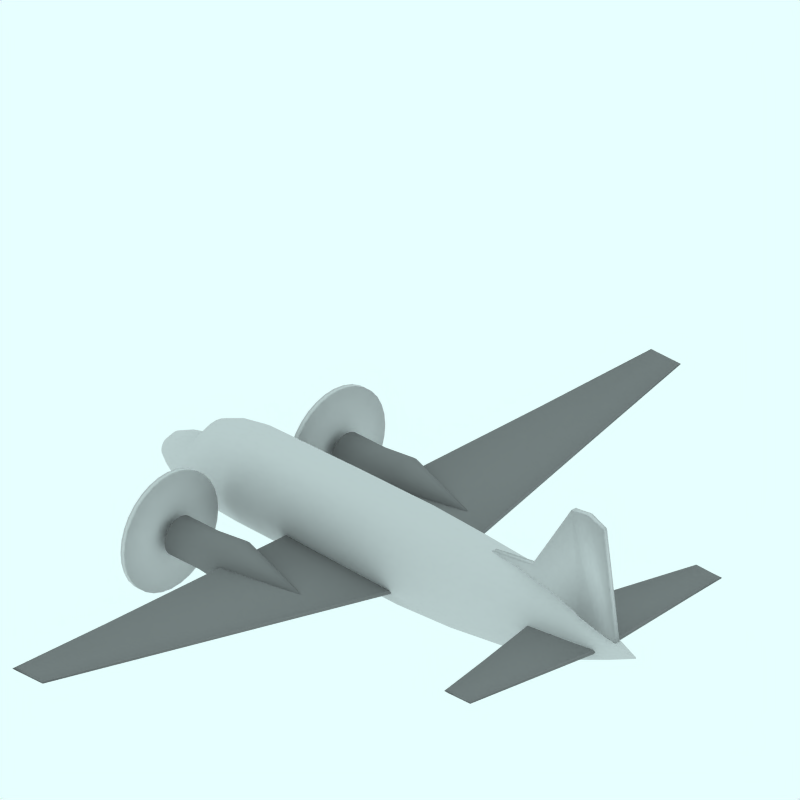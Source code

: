 # Source: Vickers_Viscount_VC1b_AirFerry.blend  (saved by Blender 2.49.2; exported with 4.5.12 LTS)
import bpy
from mathutils import Matrix  # noqa: F401  (used for matrix-valued properties, if any)

bpy.ops.wm.read_factory_settings(use_empty=True)
scene = bpy.context.scene
scene.name = 'Scene'

# ---- collections
col_collection_1 = bpy.data.collections.new('Collection 1'); scene.collection.children.link(col_collection_1)
col_collection_2 = bpy.data.collections.new('Collection 2'); scene.collection.children.link(col_collection_2)
col_collection_2.hide_render = True
col_collection_2.hide_viewport = True
col_collection_3 = bpy.data.collections.new('Collection 3'); scene.collection.children.link(col_collection_3)
col_collection_3.hide_render = True
col_collection_3.hide_viewport = True
col_collection_4 = bpy.data.collections.new('Collection 4'); scene.collection.children.link(col_collection_4)
col_collection_4.hide_render = True
col_collection_4.hide_viewport = True

# ---- materials (node trees are filled in below, after node groups)
mat_grigio = bpy.data.materials.new('Grigio')
mat_grigio.alpha_threshold = 0.0
mat_grigio.diffuse_color = (0.5, 0.5, 0.5, 1.0)
mat_grigio.roughness = 0.5
mat_grigio.line_color = (0.0, 0.0, 0.0, 1.0)
mat_texface = bpy.data.materials.new('TexFace')
mat_texface.alpha_threshold = 0.0
mat_texface.roughness = 0.5
mat_texface.line_color = (0.0, 0.0, 0.0, 1.0)
mat_transparent = bpy.data.materials.new('Transparent')
mat_transparent.alpha_threshold = 0.0
mat_transparent.preview_render_type = 'FLAT'
mat_transparent.roughness = 0.5

# ---- material node trees

# ---- world
world_world = bpy.data.worlds.new('World'); scene.world = world_world
world_world.color = (0.9059, 1.0, 1.0)
world_world.use_sun_shadow = False
world_world.sun_shadow_jitter_overblur = 0.0
world_world.cycles.sampling_method = 'MANUAL'
world_world.cycles.sample_map_resolution = 256

# ---- cameras
cam_camera_001 = bpy.data.cameras.new('Camera.001')
cam_camera_001.type = 'ORTHO'
cam_camera_001.passepartout_alpha = 0.2
cam_camera_001.clip_end = 100.0
cam_camera_001.lens = 35.0
cam_camera_001.ortho_scale = 12.0
cam_camera_001.display_size = 5.91
cam_camera_001.show_passepartout = False
cam_camera_001.show_safe_areas = True
cam_camera_001.dof.focus_distance = 0.0
cam_camera_001.dof.aperture_fstop = 128.0

# ---- lights
light_lamp = bpy.data.lights.new('Lamp', 'SUN')
light_lamp.transmission_factor = 0.0
light_lamp.angle = 1.571
light_lamp.energy = 0.028
light_lamp.shadow_buffer_clip_start = 0.5
light_lamp.shadow_soft_size = 1.0
light_lamp.shadow_cascade_max_distance = 1000.0
light_lamp.cycles.use_multiple_importance_sampling = False

# ---- meshes
me_cylinder_004 = bpy.data.meshes.new('Cylinder.004')
me_cylinder_004.from_pydata([(0.0802, 2.472, -3.166), (0.2033, 2.322, -3.166), (0.2948, 2.151, -3.166), (0.3511, 1.966, -3.166), (0.3702, 1.772, -3.166), (0.3511, 1.579, -3.166), (0.2948, 1.394, -3.166), (0.2033, 1.222, -3.166), (0.0802, 1.072, -3.166), (-0.06981, 0.9492, -3.166), (-0.241, 0.8578, -3.166), (-0.4267, 0.8014, -3.166), (-0.6198, 0.7824, -3.166), (-0.813, 0.8014, -3.166), (-0.9987, 0.8578, -3.166), (-1.17, 0.9493, -3.166), (-1.32, 1.072, -3.166), (-1.443, 1.222, -3.166), (-1.534, 1.394, -3.166), (-1.591, 1.579, -3.166), (-1.61, 1.772, -3.166), (-1.591, 1.966, -3.166), (-1.534, 2.151, -3.166), (-1.443, 2.322, -3.166), (-1.32, 2.472, -3.166), (-1.17, 2.596, -3.166), (-0.9987, 2.687, -3.166), (-0.813, 2.743, -3.166), (-0.6198, 2.762, -3.166), (-0.4267, 2.743, -3.166), (-0.241, 2.687, -3.166), (-0.06981, 2.596, -3.166), (0.08021, 2.472, -3.076), (0.2033, 2.322, -3.076), (0.2948, 2.151, -3.076), (0.3511, 1.966, -3.076), (0.3702, 1.772, -3.076), (0.3511, 1.579, -3.076), (0.2948, 1.394, -3.076), (0.2033, 1.222, -3.076), (0.0802, 1.072, -3.076), (-0.06981, 0.9492, -3.076), (-0.241, 0.8578, -3.076), (-0.4267, 0.8014, -3.076), (-0.6198, 0.7824, -3.076), (-0.813, 0.8014, -3.076), (-0.9987, 0.8578, -3.076), (-1.17, 0.9492, -3.076), (-1.32, 1.072, -3.076), (-1.443, 1.222, -3.076), (-1.534, 1.394, -3.076), (-1.591, 1.579, -3.076), (-1.61, 1.772, -3.076), (-1.591, 1.966, -3.076), (-1.534, 2.151, -3.076), (-1.443, 2.322, -3.076), (-1.32, 2.472, -3.076), (-1.17, 2.596, -3.076), (-0.9987, 2.687, -3.076), (-0.813, 2.743, -3.076), (-0.6198, 2.762, -3.076), (-0.4267, 2.743, -3.076), (-0.241, 2.687, -3.076), (-0.06982, 2.596, -3.076), (-0.6198, 1.772, -3.166), (-0.6198, 1.772, -3.076)], [], [(64, 0, 1), (65, 33, 32), (64, 1, 2), (65, 34, 33), (64, 2, 3), (65, 35, 34), (64, 3, 4), (65, 36, 35), (64, 4, 5), (65, 37, 36), (64, 5, 6), (65, 38, 37), (64, 6, 7), (65, 39, 38), (64, 7, 8), (65, 40, 39), (64, 8, 9), (65, 41, 40), (64, 9, 10), (65, 42, 41), (64, 10, 11), (65, 43, 42), (64, 11, 12), (65, 44, 43), (64, 12, 13), (65, 45, 44), (64, 13, 14), (65, 46, 45), (64, 14, 15), (65, 47, 46), (64, 15, 16), (65, 48, 47), (64, 16, 17), (65, 49, 48), (64, 17, 18), (65, 50, 49), (64, 18, 19), (65, 51, 50), (64, 19, 20), (65, 52, 51), (64, 20, 21), (65, 53, 52), (64, 21, 22), (65, 54, 53), (64, 22, 23), (65, 55, 54), (64, 23, 24), (65, 56, 55), (64, 24, 25), (65, 57, 56), (64, 25, 26), (65, 58, 57), (64, 26, 27), (65, 59, 58), (64, 27, 28), (65, 60, 59), (64, 28, 29), (65, 61, 60), (64, 29, 30), (65, 62, 61), (64, 30, 31), (65, 63, 62), (31, 0, 64), (65, 32, 63), (0, 32, 33, 1), (1, 33, 34, 2), (2, 34, 35, 3), (3, 35, 36, 4), (4, 36, 37, 5), (5, 37, 38, 6), (6, 38, 39, 7), (7, 39, 40, 8), (8, 40, 41, 9), (9, 41, 42, 10), (10, 42, 43, 11), (11, 43, 44, 12), (12, 44, 45, 13), (13, 45, 46, 14), (14, 46, 47, 15), (15, 47, 48, 16), (16, 48, 49, 17), (17, 49, 50, 18), (18, 50, 51, 19), (19, 51, 52, 20), (20, 52, 53, 21), (21, 53, 54, 22), (22, 54, 55, 23), (23, 55, 56, 24), (24, 56, 57, 25), (25, 57, 58, 26), (26, 58, 59, 27), (27, 59, 60, 28), (28, 60, 61, 29), (29, 61, 62, 30), (30, 62, 63, 31), (32, 0, 31, 63)])
me_cylinder_004.polygons.foreach_set('use_smooth', [True] * 96)
me_cylinder_004.use_remesh_preserve_volume = False
me_cylinder_004.use_remesh_preserve_attributes = False
me_cylinder_004.use_mirror_vertex_groups = False
me_cylinder_004.update()
me_cylinder_002 = bpy.data.meshes.new('Cylinder.002')
me_cylinder_002.from_pydata([(-0.5876, 1.803, -3.345), (-0.5816, 1.796, -3.345), (-0.5771, 1.787, -3.345), (-0.5744, 1.778, -3.345), (-0.5735, 1.769, -3.345), (-0.5744, 1.759, -3.345), (-0.5771, 1.75, -3.345), (-0.5816, 1.742, -3.345), (-0.5876, 1.734, -3.345), (-0.595, 1.728, -3.345), (-0.6033, 1.724, -3.345), (-0.6124, 1.721, -3.345), (-0.6218, 1.72, -3.345), (-0.6313, 1.721, -3.345), (-0.6404, 1.724, -3.345), (-0.6487, 1.728, -3.345), (-0.6561, 1.734, -3.345), (-0.6621, 1.742, -3.345), (-0.6665, 1.75, -3.345), (-0.6693, 1.759, -3.345), (-0.6702, 1.769, -3.345), (-0.6693, 1.778, -3.345), (-0.6665, 1.787, -3.345), (-0.6621, 1.796, -3.345), (-0.6561, 1.803, -3.345), (-0.6487, 1.809, -3.345), (-0.6404, 1.813, -3.345), (-0.6313, 1.816, -3.345), (-0.6218, 1.817, -3.345), (-0.6124, 1.816, -3.345), (-0.6033, 1.813, -3.345), (-0.595, 1.809, -3.345), (-0.6059, 1.785, -0.3161), (-0.6031, 1.781, -0.3161), (-0.601, 1.777, -0.3161), (-0.5997, 1.773, -0.3161), (-0.5993, 1.769, -0.3161), (-0.5997, 1.764, -0.3161), (-0.601, 1.76, -0.3161), (-0.6031, 1.756, -0.3161), (-0.6059, 1.753, -0.3161), (-0.6093, 1.75, -0.3161), (-0.6132, 1.748, -0.3161), (-0.6174, 1.746, -0.3161), (-0.6218, 1.746, -0.3161), (-0.6262, 1.746, -0.3161), (-0.6305, 1.748, -0.3161), (-0.6344, 1.75, -0.3161), (-0.6378, 1.753, -0.3161), (-0.6406, 1.756, -0.3161), (-0.6427, 1.76, -0.3161), (-0.644, 1.764, -0.3161), (-0.6444, 1.769, -0.3161), (-0.644, 1.773, -0.3161), (-0.6427, 1.777, -0.3161), (-0.6406, 1.781, -0.3161), (-0.6378, 1.785, -0.3161), (-0.6344, 1.787, -0.3161), (-0.6305, 1.789, -0.3161), (-0.6262, 1.791, -0.3161), (-0.6218, 1.791, -0.3161), (-0.6174, 1.791, -0.3161), (-0.6132, 1.789, -0.3161), (-0.6093, 1.787, -0.3161), (-0.6218, 1.769, -3.401), (-0.6218, 1.769, -0.3161), (-0.3536, 1.948, -2.268), (-0.3938, 1.997, -2.268), (-0.3238, 1.892, -2.268), (-0.3055, 1.832, -2.268), (-0.2993, 1.769, -2.268), (-0.3055, 1.706, -2.268), (-0.3238, 1.645, -2.268), (-0.3536, 1.589, -2.268), (-0.3938, 1.541, -2.268), (-0.4426, 1.5, -2.268), (-0.4984, 1.471, -2.268), (-0.5589, 1.452, -2.268), (-0.6218, 1.446, -2.268), (-0.6848, 1.452, -2.268), (-0.7453, 1.471, -2.268), (-0.801, 1.5, -2.268), (-0.8499, 1.541, -2.268), (-0.89, 1.589, -2.268), (-0.9198, 1.645, -2.268), (-0.9382, 1.706, -2.268), (-0.9444, 1.769, -2.268), (-0.9382, 1.832, -2.268), (-0.9198, 1.892, -2.268), (-0.89, 1.948, -2.268), (-0.8499, 1.997, -2.268), (-0.801, 2.037, -2.268), (-0.7453, 2.067, -2.268), (-0.6848, 2.085, -2.268), (-0.6218, 2.091, -2.268), (-0.5589, 2.085, -2.268), (-0.4984, 2.067, -2.268), (-0.4426, 2.037, -2.268), (-0.3089, 1.978, -1.688), (-0.3557, 2.035, -1.688), (-0.2742, 1.913, -1.688), (-0.2528, 1.842, -1.688), (-0.2455, 1.769, -1.688), (-0.2528, 1.695, -1.688), (-0.2742, 1.625, -1.688), (-0.3089, 1.56, -1.688), (-0.3557, 1.503, -1.688), (-0.4128, 1.456, -1.688), (-0.4778, 1.421, -1.688), (-0.5484, 1.4, -1.688), (-0.6218, 1.392, -1.688), (-0.6953, 1.4, -1.688), (-0.7659, 1.421, -1.688), (-0.8309, 1.456, -1.688), (-0.8879, 1.503, -1.688), (-0.9347, 1.56, -1.688), (-0.9695, 1.625, -1.688), (-0.9909, 1.695, -1.688), (-0.9982, 1.769, -1.688), (-0.9909, 1.842, -1.688), (-0.9695, 1.913, -1.688), (-0.9347, 1.978, -1.688), (-0.8879, 2.035, -1.688), (-0.8309, 2.082, -1.688), (-0.7659, 2.116, -1.688), (-0.6953, 2.138, -1.688), (-0.6218, 2.145, -1.688), (-0.5484, 2.138, -1.688), (-0.4778, 2.116, -1.688), (-0.4128, 2.082, -1.688), (-0.3536, 1.948, -2.905), (-0.3938, 1.997, -2.905), (-0.3238, 1.892, -2.905), (-0.3055, 1.832, -2.905), (-0.2993, 1.769, -2.905), (-0.3055, 1.706, -2.905), (-0.3238, 1.645, -2.905), (-0.3536, 1.589, -2.905), (-0.3938, 1.541, -2.905), (-0.4426, 1.5, -2.905), (-0.4984, 1.471, -2.905), (-0.5589, 1.452, -2.905), (-0.6218, 1.446, -2.905), (-0.6848, 1.452, -2.905), (-0.7453, 1.471, -2.905), (-0.801, 1.5, -2.905), (-0.8499, 1.541, -2.905), (-0.89, 1.589, -2.905), (-0.9198, 1.645, -2.905), (-0.9382, 1.706, -2.905), (-0.9444, 1.769, -2.905), (-0.9382, 1.832, -2.905), (-0.9198, 1.892, -2.905), (-0.89, 1.948, -2.905), (-0.8499, 1.997, -2.905), (-0.801, 2.037, -2.905), (-0.7453, 2.067, -2.905), (-0.6848, 2.085, -2.905), (-0.6218, 2.091, -2.905), (-0.5589, 2.085, -2.905), (-0.4984, 2.067, -2.905), (-0.4426, 2.037, -2.905), (-0.5414, 1.822, -3.051), (-0.5534, 1.837, -3.051), (-0.5324, 1.806, -3.051), (-0.5269, 1.788, -3.051), (-0.5251, 1.769, -3.051), (-0.5269, 1.75, -3.051), (-0.5324, 1.732, -3.051), (-0.5414, 1.715, -3.051), (-0.5534, 1.7, -3.051), (-0.5681, 1.688, -3.051), (-0.5848, 1.679, -3.051), (-0.603, 1.674, -3.051), (-0.6218, 1.672, -3.051), (-0.6407, 1.674, -3.051), (-0.6589, 1.679, -3.051), (-0.6756, 1.688, -3.051), (-0.6903, 1.7, -3.051), (-0.7023, 1.715, -3.051), (-0.7112, 1.732, -3.051), (-0.7167, 1.75, -3.051), (-0.7186, 1.769, -3.051), (-0.7167, 1.788, -3.051), (-0.7112, 1.806, -3.051), (-0.7023, 1.822, -3.051), (-0.6903, 1.837, -3.051), (-0.6756, 1.849, -3.051), (-0.6589, 1.858, -3.051), (-0.6407, 1.864, -3.051), (-0.6218, 1.865, -3.051), (-0.603, 1.864, -3.051), (-0.5848, 1.858, -3.051), (-0.5681, 1.849, -3.051)], [], [(64, 0, 1), (65, 33, 32), (64, 1, 2), (65, 34, 33), (64, 2, 3), (65, 35, 34), (64, 3, 4), (65, 36, 35), (64, 4, 5), (65, 37, 36), (64, 5, 6), (65, 38, 37), (64, 6, 7), (65, 39, 38), (64, 7, 8), (65, 40, 39), (64, 8, 9), (65, 41, 40), (64, 9, 10), (65, 42, 41), (64, 10, 11), (65, 43, 42), (64, 11, 12), (65, 44, 43), (64, 12, 13), (65, 45, 44), (64, 13, 14), (65, 46, 45), (64, 14, 15), (65, 47, 46), (64, 15, 16), (65, 48, 47), (64, 16, 17), (65, 49, 48), (64, 17, 18), (65, 50, 49), (64, 18, 19), (65, 51, 50), (64, 19, 20), (65, 52, 51), (64, 20, 21), (65, 53, 52), (64, 21, 22), (65, 54, 53), (64, 22, 23), (65, 55, 54), (64, 23, 24), (65, 56, 55), (64, 24, 25), (65, 57, 56), (64, 25, 26), (65, 58, 57), (64, 26, 27), (65, 59, 58), (64, 27, 28), (65, 60, 59), (64, 28, 29), (65, 61, 60), (64, 29, 30), (65, 62, 61), (64, 30, 31), (65, 63, 62), (31, 0, 64), (65, 32, 63), (67, 99, 98, 66), (99, 32, 33, 98), (66, 98, 100, 68), (98, 33, 34, 100), (68, 100, 101, 69), (100, 34, 35, 101), (69, 101, 102, 70), (101, 35, 36, 102), (70, 102, 103, 71), (102, 36, 37, 103), (71, 103, 104, 72), (103, 37, 38, 104), (72, 104, 105, 73), (104, 38, 39, 105), (73, 105, 106, 74), (105, 39, 40, 106), (74, 106, 107, 75), (106, 40, 41, 107), (75, 107, 108, 76), (107, 41, 42, 108), (76, 108, 109, 77), (108, 42, 43, 109), (77, 109, 110, 78), (109, 43, 44, 110), (78, 110, 111, 79), (110, 44, 45, 111), (79, 111, 112, 80), (111, 45, 46, 112), (80, 112, 113, 81), (112, 46, 47, 113), (81, 113, 114, 82), (113, 47, 48, 114), (82, 114, 115, 83), (114, 48, 49, 115), (83, 115, 116, 84), (115, 49, 50, 116), (84, 116, 117, 85), (116, 50, 51, 117), (85, 117, 118, 86), (117, 51, 52, 118), (86, 118, 119, 87), (118, 52, 53, 119), (87, 119, 120, 88), (119, 53, 54, 120), (88, 120, 121, 89), (120, 54, 55, 121), (89, 121, 122, 90), (121, 55, 56, 122), (90, 122, 123, 91), (122, 56, 57, 123), (91, 123, 124, 92), (123, 57, 58, 124), (92, 124, 125, 93), (124, 58, 59, 125), (93, 125, 126, 94), (125, 59, 60, 126), (94, 126, 127, 95), (126, 60, 61, 127), (95, 127, 128, 96), (127, 61, 62, 128), (96, 128, 129, 97), (128, 62, 63, 129), (32, 99, 129, 63), (99, 67, 97, 129), (131, 67, 66, 130), (130, 66, 68, 132), (132, 68, 69, 133), (133, 69, 70, 134), (134, 70, 71, 135), (135, 71, 72, 136), (136, 72, 73, 137), (137, 73, 74, 138), (138, 74, 75, 139), (139, 75, 76, 140), (140, 76, 77, 141), (141, 77, 78, 142), (142, 78, 79, 143), (143, 79, 80, 144), (144, 80, 81, 145), (145, 81, 82, 146), (146, 82, 83, 147), (147, 83, 84, 148), (148, 84, 85, 149), (149, 85, 86, 150), (150, 86, 87, 151), (151, 87, 88, 152), (152, 88, 89, 153), (153, 89, 90, 154), (154, 90, 91, 155), (155, 91, 92, 156), (156, 92, 93, 157), (157, 93, 94, 158), (158, 94, 95, 159), (159, 95, 96, 160), (160, 96, 97, 161), (67, 131, 161, 97), (0, 163, 162, 1), (163, 131, 130, 162), (1, 162, 164, 2), (162, 130, 132, 164), (2, 164, 165, 3), (164, 132, 133, 165), (3, 165, 166, 4), (165, 133, 134, 166), (4, 166, 167, 5), (166, 134, 135, 167), (5, 167, 168, 6), (167, 135, 136, 168), (6, 168, 169, 7), (168, 136, 137, 169), (7, 169, 170, 8), (169, 137, 138, 170), (8, 170, 171, 9), (170, 138, 139, 171), (9, 171, 172, 10), (171, 139, 140, 172), (10, 172, 173, 11), (172, 140, 141, 173), (11, 173, 174, 12), (173, 141, 142, 174), (12, 174, 175, 13), (174, 142, 143, 175), (13, 175, 176, 14), (175, 143, 144, 176), (14, 176, 177, 15), (176, 144, 145, 177), (15, 177, 178, 16), (177, 145, 146, 178), (16, 178, 179, 17), (178, 146, 147, 179), (17, 179, 180, 18), (179, 147, 148, 180), (18, 180, 181, 19), (180, 148, 149, 181), (19, 181, 182, 20), (181, 149, 150, 182), (20, 182, 183, 21), (182, 150, 151, 183), (21, 183, 184, 22), (183, 151, 152, 184), (22, 184, 185, 23), (184, 152, 153, 185), (23, 185, 186, 24), (185, 153, 154, 186), (24, 186, 187, 25), (186, 154, 155, 187), (25, 187, 188, 26), (187, 155, 156, 188), (26, 188, 189, 27), (188, 156, 157, 189), (27, 189, 190, 28), (189, 157, 158, 190), (28, 190, 191, 29), (190, 158, 159, 191), (29, 191, 192, 30), (191, 159, 160, 192), (30, 192, 193, 31), (192, 160, 161, 193), (131, 163, 193, 161), (163, 0, 31, 193)])
me_cylinder_002.polygons.foreach_set('use_smooth', [True] * 224)
me_cylinder_002.materials.append(mat_grigio)
me_cylinder_002.use_remesh_preserve_volume = False
me_cylinder_002.use_remesh_preserve_attributes = False
me_cylinder_002.use_mirror_vertex_groups = False
me_cylinder_002.update()
me_cube_002 = bpy.data.meshes.new('Cube.002')
me_cube_002.from_pydata([(4.13, 2.635, 0.934), (3.651, 2.635, 0.924), (4.13, 2.635, 0.9838), (3.651, 2.635, 0.9938), (4.335, 0.06611, 0.8808), (3.104, 0.06611, 0.8526), (4.335, 0.06611, 0.9594), (3.104, 0.06611, 1.033), (4.161, 2.67, 0.9589), (3.611, 2.67, 0.9589), (4.366, 0.06611, 0.9266), (3.064, 0.06611, 0.9655)], [], [(0, 4, 5, 1), (3, 7, 6, 2), (2, 8, 9, 3), (8, 0, 1, 9), (0, 8, 10, 4), (8, 2, 6, 10), (3, 9, 11, 7), (9, 1, 5, 11)])
me_cube_002.polygons.foreach_set('use_smooth', [True] * 8)
me_cube_002.materials.append(mat_grigio)
me_cube_002.use_remesh_preserve_volume = False
me_cube_002.use_remesh_preserve_attributes = False
me_cube_002.use_mirror_vertex_groups = False
me_cube_002.update()
me_cube_001 = bpy.data.meshes.new('Cube.001')
me_cube_001.from_pydata([(4.623, 0.0455, 1.048), (1.447, 0.04681, 1.484), (4.354, 0.0345, 2.971), (1.447, 0.04681, 1.58), (4.623, -2.98e-08, 1.048), (1.42, 2.682e-07, 1.484), (4.354, -5.662e-07, 2.971), (1.42, 1.788e-07, 1.58), (3.972, 0.1273, 1.094), (3.682, 0.04731, 3.046), (3.967, 3.129e-08, 1.094), (3.676, -4.135e-07, 3.046), (2.943, 0.1273, 1.219), (2.852, 0.06118, 1.764), (2.93, 1.166e-07, 1.219), (2.839, -2.003e-07, 1.764), (4.304, 0.09211, 1.07), (4.025, 0.04731, 3.091), (4.302, 1.341e-10, 1.07), (4.022, -4.914e-07, 3.091)], [], [(4, 0, 2, 6), (7, 3, 1, 5), (8, 12, 13, 9), (12, 1, 3, 13), (10, 14, 12, 8), (14, 5, 1, 12), (7, 15, 13, 3), (15, 11, 9, 13), (0, 16, 17, 2), (16, 8, 9, 17), (8, 16, 18, 10), (16, 0, 4, 18), (11, 19, 17, 9), (19, 6, 2, 17)])
me_cube_001.polygons.foreach_set('use_smooth', [True] * 14)
_uv = me_cube_001.uv_layers.new(name='UVTex')
_uv.uv.foreach_set('vector', [1.0, 0.0, 1.0, 0.0, 0.9159, 0.9412, 0.9159, 0.9412, 0.0, 0.2605, 0.008256, 0.2605, 0.008256, 0.2135, 7.443e-08, 0.2135, 0.7967, 0.02268, 0.4754, 0.08374, 0.4469, 0.3506, 0.706, 0.978, 0.4754, 0.08374, 0.008256, 0.2135, 0.008256, 0.2605, 0.4469, 0.3506, 0.795, 0.02268, 0.4713, 0.08374, 0.4754, 0.08374, 0.7967, 0.02268, 0.4713, 0.08374, 7.443e-08, 0.2135, 0.008256, 0.2135, 0.4754, 0.08374, 0.0, 0.2605, 0.4429, 0.3506, 0.4469, 0.3506, 0.008256, 0.2605, 0.4429, 0.3506, 0.7043, 0.978, 0.706, 0.978, 0.4469, 0.3506, 1.0, 0.0, 0.9004, 0.01111, 0.8131, 1.0, 0.9159, 0.9412, 0.9004, 0.01111, 0.7967, 0.02268, 0.706, 0.978, 0.8131, 1.0, 0.7967, 0.02268, 0.9004, 0.01111, 0.8996, 0.01111, 0.795, 0.02268, 0.9004, 0.01111, 1.0, 0.0, 1.0, 0.0, 0.8996, 0.01111, 0.7043, 0.978, 0.8122, 1.0, 0.8131, 1.0, 0.706, 0.978, 0.8122, 1.0, 0.9159, 0.9412, 0.9159, 0.9412, 0.8131, 1.0])
me_cube_001.materials.append(mat_texface)
me_cube_001.use_remesh_preserve_volume = False
me_cube_001.use_remesh_preserve_attributes = False
me_cube_001.use_mirror_vertex_groups = False
me_cube_001.update()
me_cube = bpy.data.meshes.new('Cube')
me_cube.from_pydata([(-0.8372, 6.733, 0.9276), (-1.378, 6.733, 0.9201), (-0.8372, 6.733, 0.9762), (-1.378, 6.733, 0.9914), (0.4651, 0.3345, 0.4685), (-1.805, 0.3345, 0.4048), (0.4651, 0.3345, 0.534), (-1.805, 0.3345, 0.602), (-0.8172, 6.774, 0.9557), (-1.447, 6.774, 0.9557), (0.4851, 0.3345, 0.5034), (-1.875, 0.3345, 0.5034)], [], [(0, 4, 5, 1), (3, 7, 6, 2), (2, 8, 9, 3), (8, 0, 1, 9), (6, 10, 8, 2), (0, 8, 10, 4), (3, 9, 11, 7), (9, 1, 5, 11)])
me_cube.polygons.foreach_set('use_smooth', [True] * 8)
me_cube.materials.append(mat_grigio)
me_cube.use_remesh_preserve_volume = False
me_cube.use_remesh_preserve_attributes = False
me_cube.use_mirror_vertex_groups = False
me_cube.update()
me_cylinder = bpy.data.meshes.new('Cylinder')
me_cylinder.from_pydata([(-0.5488, 0.04826, -4.978), (-0.5387, 0.03792, -4.978), (-0.5312, 0.02612, -4.978), (-0.5266, 0.01332, -4.978), (-0.5251, 2.028e-07, -4.978), (-0.5266, -0.01331, -4.978), (-0.5312, -0.02612, -4.978), (-0.5387, -0.03792, -4.978), (-0.5488, -0.04826, -4.978), (-0.561, -0.05675, -4.978), (-0.575, -0.06305, -4.978), (-0.5902, -0.06694, -4.978), (-0.606, -0.06825, -4.978), (-0.6218, -0.06694, -4.978), (-0.637, -0.06305, -4.978), (-0.651, -0.05675, -4.978), (-0.6632, -0.04826, -4.978), (-0.6733, -0.03792, -4.978), (-0.6808, -0.02612, -4.978), (-0.6854, -0.01331, -4.978), (-0.6869, 2.635e-07, -4.978), (-0.6854, 0.01332, -4.978), (-0.6808, 0.02612, -4.978), (-0.6733, 0.03792, -4.978), (-0.6632, 0.04826, -4.978), (-0.651, 0.05675, -4.978), (-0.637, 0.06306, -4.978), (-0.6218, 0.06694, -4.978), (-0.606, 0.06825, -4.978), (-0.5902, 0.06694, -4.978), (-0.575, 0.06305, -4.978), (-0.561, 0.05675, -4.978), (-0.9906, 0.009651, 4.986), (-0.9885, 0.007583, 4.986), (-0.9869, 0.005223, 4.986), (-0.986, 0.002662, 4.986), (-0.9857, -9.995e-07, 4.986), (-0.986, -0.002664, 4.986), (-0.9869, -0.005225, 4.986), (-0.9885, -0.007585, 4.986), (-0.9906, -0.009653, 4.986), (-0.9931, -0.01135, 4.986), (-0.996, -0.01261, 4.986), (-0.9991, -0.01339, 4.986), (-1.002, -0.01365, 4.986), (-1.006, -0.01339, 4.986), (-1.009, -0.01261, 4.986), (-1.012, -0.01135, 4.986), (-1.014, -0.009653, 4.986), (-1.016, -0.007585, 4.986), (-1.018, -0.005225, 4.986), (-1.019, -0.002664, 4.986), (-1.019, -1.025e-06, 4.986), (-1.019, 0.002662, 4.986), (-1.018, 0.005223, 4.986), (-1.016, 0.007583, 4.986), (-1.014, 0.009651, 4.986), (-1.012, 0.01135, 4.986), (-1.009, 0.01261, 4.986), (-1.006, 0.01339, 4.986), (-1.002, 0.01365, 4.986), (-0.9991, 0.01339, 4.986), (-0.996, 0.01261, 4.986), (-0.9931, 0.01135, 4.986), (-0.606, 1.634e-08, -4.993), (-1.002, 1.634e-08, 5.006), (-0.1924, 0.3792, -1.273), (-0.2964, 0.4826, -1.273), (-0.1151, 0.2612, -1.273), (-0.06756, 0.1331, -1.273), (-0.0515, -5.973e-07, -1.273), (-0.06756, -0.1331, -1.273), (-0.1151, -0.2612, -1.273), (-0.1924, -0.3792, -1.273), (-0.2964, -0.4826, -1.273), (-0.4231, -0.5675, -1.273), (-0.5677, -0.6305, -1.273), (-0.7245, -0.6694, -1.273), (-0.8877, -0.6825, -1.273), (-1.051, -0.6694, -1.273), (-1.208, -0.6305, -1.273), (-1.352, -0.5675, -1.273), (-1.479, -0.4826, -1.273), (-1.583, -0.3792, -1.273), (-1.66, -0.2612, -1.273), (-1.708, -0.1331, -1.273), (-1.724, -7.781e-07, -1.273), (-1.708, 0.1331, -1.273), (-1.66, 0.2612, -1.273), (-1.583, 0.3792, -1.273), (-1.479, 0.4826, -1.273), (-1.352, 0.5675, -1.273), (-1.208, 0.6305, -1.273), (-1.051, 0.6694, -1.273), (-0.8877, 0.6825, -1.273), (-0.7245, 0.6694, -1.273), (-0.5677, 0.6305, -1.273), (-0.4231, 0.5675, -1.273), (-0.2063, 0.3604, -3.116), (-0.3082, 0.4588, -3.116), (-0.1306, 0.2483, -3.116), (-0.08397, 0.1266, -3.116), (-0.06822, -4.287e-07, -3.116), (-0.08397, -0.1266, -3.116), (-0.1306, -0.2483, -3.116), (-0.2063, -0.3604, -3.116), (-0.3082, -0.4588, -3.116), (-0.4324, -0.5394, -3.116), (-0.5741, -0.5994, -3.116), (-0.7278, -0.6363, -3.116), (-0.8877, -0.6488, -3.116), (-1.048, -0.6363, -3.116), (-1.201, -0.5994, -3.116), (-1.343, -0.5394, -3.116), (-1.467, -0.4588, -3.116), (-1.569, -0.3604, -3.116), (-1.645, -0.2483, -3.116), (-1.691, -0.1266, -3.116), (-1.707, -4.319e-07, -3.116), (-1.691, 0.1266, -3.116), (-1.645, 0.2483, -3.116), (-1.569, 0.3604, -3.116), (-1.467, 0.4588, -3.116), (-1.343, 0.5394, -3.116), (-1.201, 0.5994, -3.116), (-1.048, 0.6363, -3.116), (-0.8877, 0.6488, -3.116), (-0.7278, 0.6363, -3.116), (-0.5741, 0.5994, -3.116), (-0.4324, 0.5394, -3.116), (-0.2177, 0.3566, 1.424), (-0.3178, 0.4539, 1.424), (-0.1432, 0.2456, 1.424), (-0.09742, 0.1252, 1.424), (-0.08195, -9.339e-07, 1.424), (-0.09742, -0.1252, 1.424), (-0.1432, -0.2456, 1.424), (-0.2177, -0.3566, 1.424), (-0.3178, -0.4539, 1.424), (-0.4398, -0.5337, 1.424), (-0.579, -0.593, 1.424), (-0.7301, -0.6296, 1.424), (-0.8872, -0.6419, 1.424), (-1.044, -0.6296, 1.424), (-1.195, -0.593, 1.424), (-1.335, -0.5337, 1.424), (-1.457, -0.4539, 1.424), (-1.557, -0.3566, 1.424), (-1.631, -0.2456, 1.424), (-1.677, -0.1252, 1.424), (-1.692, -1.508e-06, 1.424), (-1.677, 0.1252, 1.424), (-1.631, 0.2456, 1.424), (-1.557, 0.3566, 1.424), (-1.457, 0.4539, 1.424), (-1.335, 0.5337, 1.424), (-1.195, 0.593, 1.424), (-1.044, 0.6296, 1.424), (-0.8872, 0.6419, 1.424), (-0.7301, 0.6296, 1.424), (-0.579, 0.593, 1.424), (-0.4398, 0.5337, 1.424), (-0.1781, 0.3837, 0.3343), (-0.2833, 0.4884, 0.3343), (-0.1, 0.2643, 0.3343), (-0.05189, 0.1347, 0.3343), (-0.03565, -8.359e-07, 0.3343), (-0.05189, -0.1347, 0.3343), (-0.1, -0.2643, 0.3343), (-0.1781, -0.3837, 0.3343), (-0.2833, -0.4884, 0.3343), (-0.4114, -0.5743, 0.3343), (-0.5576, -0.6381, 0.3343), (-0.7162, -0.6774, 0.3343), (-0.8812, -0.6907, 0.3343), (-1.046, -0.6774, 0.3343), (-1.205, -0.6381, 0.3343), (-1.351, -0.5743, 0.3343), (-1.479, -0.4884, 0.3343), (-1.584, -0.3837, 0.3343), (-1.662, -0.2643, 0.3343), (-1.71, -0.1347, 0.3343), (-1.727, -1.302e-06, 0.3343), (-1.71, 0.1347, 0.3343), (-1.662, 0.2643, 0.3343), (-1.584, 0.3837, 0.3343), (-1.479, 0.4884, 0.3343), (-1.351, 0.5743, 0.3343), (-1.205, 0.6381, 0.3343), (-1.046, 0.6774, 0.3343), (-0.8812, 0.6907, 0.3343), (-0.7162, 0.6774, 0.3343), (-0.5576, 0.6381, 0.3343), (-0.4114, 0.5743, 0.3343), (-0.3388, 0.3279, 2.563), (-0.4261, 0.4174, 2.563), (-0.2739, 0.2259, 2.563), (-0.2339, 0.1152, 2.563), (-0.2204, -1.062e-06, 2.563), (-0.2339, -0.1152, 2.563), (-0.2739, -0.2259, 2.563), (-0.3388, -0.3279, 2.563), (-0.4261, -0.4174, 2.563), (-0.5325, -0.4908, 2.563), (-0.6539, -0.5453, 2.563), (-0.7857, -0.5789, 2.563), (-0.9227, -0.5903, 2.563), (-1.06, -0.5789, 2.563), (-1.191, -0.5453, 2.563), (-1.313, -0.4908, 2.563), (-1.419, -0.4174, 2.563), (-1.507, -0.3279, 2.563), (-1.571, -0.2259, 2.563), (-1.611, -0.1152, 2.563), (-1.625, -1.598e-06, 2.563), (-1.611, 0.1152, 2.563), (-1.571, 0.2259, 2.563), (-1.507, 0.3279, 2.563), (-1.419, 0.4174, 2.563), (-1.313, 0.4908, 2.563), (-1.191, 0.5453, 2.563), (-1.06, 0.5789, 2.563), (-0.9227, 0.5903, 2.563), (-0.7857, 0.5789, 2.563), (-0.6539, 0.5453, 2.563), (-0.5325, 0.4908, 2.563), (-0.4355, 0.2783, 3.172), (-0.5096, 0.3542, 3.172), (-0.3804, 0.1917, 3.172), (-0.3465, 0.09773, 3.172), (-0.335, -1.071e-06, 3.172), (-0.3465, -0.09773, 3.172), (-0.3804, -0.1917, 3.172), (-0.4355, -0.2783, 3.172), (-0.5096, -0.3542, 3.172), (-0.5999, -0.4165, 3.172), (-0.703, -0.4628, 3.172), (-0.8148, -0.4913, 3.172), (-0.9311, -0.5009, 3.172), (-1.047, -0.4913, 3.172), (-1.159, -0.4628, 3.172), (-1.262, -0.4165, 3.172), (-1.353, -0.3542, 3.172), (-1.427, -0.2783, 3.172), (-1.482, -0.1917, 3.172), (-1.516, -0.09773, 3.172), (-1.527, -1.53e-06, 3.172), (-1.516, 0.09773, 3.172), (-1.482, 0.1917, 3.172), (-1.427, 0.2783, 3.172), (-1.353, 0.3542, 3.172), (-1.262, 0.4165, 3.172), (-1.159, 0.4628, 3.172), (-1.047, 0.4913, 3.172), (-0.9311, 0.5009, 3.172), (-0.8148, 0.4913, 3.172), (-0.703, 0.4628, 3.172), (-0.5999, 0.4165, 3.172), (-0.5835, 0.1981, 3.809), (-0.6383, 0.2521, 3.809), (-0.5429, 0.1364, 3.809), (-0.5178, 0.06955, 3.809), (-0.5094, -1.065e-06, 3.809), (-0.5178, -0.06955, 3.809), (-0.5429, -0.1364, 3.809), (-0.5835, -0.1981, 3.809), (-0.6383, -0.2521, 3.809), (-0.705, -0.2964, 3.809), (-0.7811, -0.3294, 3.809), (-0.8636, -0.3496, 3.809), (-0.9495, -0.3565, 3.809), (-1.035, -0.3496, 3.809), (-1.118, -0.3294, 3.809), (-1.194, -0.2964, 3.809), (-1.261, -0.2521, 3.809), (-1.315, -0.1981, 3.809), (-1.356, -0.1364, 3.809), (-1.381, -0.06955, 3.809), (-1.39, -1.397e-06, 3.809), (-1.381, 0.06955, 3.809), (-1.356, 0.1364, 3.809), (-1.315, 0.1981, 3.809), (-1.261, 0.2521, 3.809), (-1.194, 0.2964, 3.809), (-1.118, 0.3294, 3.809), (-1.035, 0.3496, 3.809), (-0.9495, 0.3565, 3.809), (-0.8636, 0.3496, 3.809), (-0.7811, 0.3294, 3.809), (-0.705, 0.2964, 3.809), (-0.8133, 0.1001, 4.498), (-0.8361, 0.1273, 4.498), (-0.7963, 0.06892, 4.498), (-0.7859, 0.03513, 4.498), (-0.7824, -1.043e-06, 4.498), (-0.7859, -0.03514, 4.498), (-0.7963, -0.06892, 4.498), (-0.8133, -0.1001, 4.498), (-0.8361, -0.1273, 4.498), (-0.8639, -0.1497, 4.498), (-0.8956, -0.1664, 4.498), (-0.93, -0.1766, 4.498), (-0.9658, -0.1801, 4.498), (-1.002, -0.1766, 4.498), (-1.036, -0.1664, 4.498), (-1.068, -0.1497, 4.498), (-1.095, -0.1273, 4.498), (-1.118, -0.1001, 4.498), (-1.135, -0.06892, 4.498), (-1.146, -0.03514, 4.498), (-1.149, -1.222e-06, 4.498), (-1.146, 0.03513, 4.498), (-1.135, 0.06892, 4.498), (-1.118, 0.1001, 4.498), (-1.095, 0.1273, 4.498), (-1.068, 0.1497, 4.498), (-1.036, 0.1664, 4.498), (-1.002, 0.1766, 4.498), (-0.9658, 0.1801, 4.498), (-0.93, 0.1766, 4.498), (-0.8956, 0.1664, 4.498), (-0.8639, 0.1497, 4.498), (-0.4766, 0.07543, -4.925), (-0.4968, 0.096, -4.925), (-0.4617, 0.05195, -4.925), (-0.4525, 0.02649, -4.925), (-0.4494, 1.739e-07, -4.925), (-0.4525, -0.02649, -4.925), (-0.4617, -0.05195, -4.925), (-0.4766, -0.07543, -4.925), (-0.4968, -0.096, -4.925), (-0.5213, -0.1129, -4.925), (-0.5492, -0.1254, -4.925), (-0.5796, -0.1332, -4.925), (-0.6112, -0.1358, -4.925), (-0.6427, -0.1332, -4.925), (-0.6731, -0.1254, -4.925), (-0.7011, -0.1129, -4.925), (-0.7256, -0.096, -4.925), (-0.7457, -0.07543, -4.925), (-0.7607, -0.05195, -4.925), (-0.7699, -0.02649, -4.925), (-0.773, 2.75e-07, -4.925), (-0.7699, 0.02649, -4.925), (-0.7607, 0.05195, -4.925), (-0.7457, 0.07543, -4.925), (-0.7256, 0.096, -4.925), (-0.7011, 0.1129, -4.925), (-0.6731, 0.1254, -4.925), (-0.6427, 0.1332, -4.925), (-0.6112, 0.1358, -4.925), (-0.5796, 0.1332, -4.925), (-0.5492, 0.1254, -4.925), (-0.5213, 0.1129, -4.925), (-0.3931, 0.1295, -4.767), (-0.4304, 0.1649, -4.767), (-0.3654, 0.08923, -4.767), (-0.3484, 0.04549, -4.767), (-0.3426, 1.177e-07, -4.767), (-0.3484, -0.04549, -4.767), (-0.3654, -0.08923, -4.767), (-0.3931, -0.1295, -4.767), (-0.4304, -0.1649, -4.767), (-0.4758, -0.1939, -4.767), (-0.5275, -0.2154, -4.767), (-0.5837, -0.2287, -4.767), (-0.6422, -0.2332, -4.767), (-0.7006, -0.2287, -4.767), (-0.7568, -0.2154, -4.767), (-0.8086, -0.1939, -4.767), (-0.854, -0.1649, -4.767), (-0.8912, -0.1295, -4.767), (-0.9189, -0.08923, -4.767), (-0.936, -0.04549, -4.767), (-0.9417, 2.504e-07, -4.767), (-0.936, 0.04549, -4.767), (-0.9189, 0.08923, -4.767), (-0.8912, 0.1295, -4.767), (-0.854, 0.1649, -4.767), (-0.8086, 0.1939, -4.767), (-0.7568, 0.2154, -4.767), (-0.7006, 0.2287, -4.767), (-0.6422, 0.2332, -4.767), (-0.5837, 0.2287, -4.767), (-0.5275, 0.2154, -4.767), (-0.4758, 0.1939, -4.767), (-0.3228, 0.2015, -4.52), (-0.372, 0.2564, -4.52), (-0.2862, 0.1388, -4.52), (-0.2637, 0.07075, -4.52), (-0.2561, 3.8e-08, -4.52), (-0.2637, -0.07075, -4.52), (-0.2862, -0.1388, -4.52), (-0.3228, -0.2015, -4.52), (-0.372, -0.2564, -4.52), (-0.432, -0.3015, -4.52), (-0.5005, -0.335, -4.52), (-0.5747, -0.3557, -4.52), (-0.652, -0.3626, -4.52), (-0.7292, -0.3557, -4.52), (-0.8035, -0.335, -4.52), (-0.8719, -0.3015, -4.52), (-0.9319, -0.2564, -4.52), (-0.9811, -0.2015, -4.52), (-1.018, -0.1388, -4.52), (-1.04, -0.07075, -4.52), (-1.048, 1.953e-07, -4.52), (-1.04, 0.07075, -4.52), (-1.018, 0.1388, -4.52), (-0.9811, 0.2015, -4.52), (-0.9319, 0.2564, -4.52), (-0.8719, 0.3015, -4.52), (-0.8035, 0.335, -4.52), (-0.7292, 0.3557, -4.52), (-0.652, 0.3626, -4.52), (-0.5747, 0.3557, -4.52), (-0.5005, 0.335, -4.52), (-0.432, 0.3015, -4.52), (-0.2701, 0.264, -4.22), (-0.3266, 0.336, -4.22), (-0.2281, 0.1818, -4.22), (-0.2023, 0.0927, -4.22), (-0.1936, -3.922e-08, -4.22), (-0.2023, -0.0927, -4.22), (-0.2281, -0.1818, -4.22), (-0.2701, -0.264, -4.22), (-0.3266, -0.336, -4.22), (-0.3955, -0.3951, -4.22), (-0.474, -0.439, -4.22), (-0.5592, -0.466, -4.22), (-0.6478, -0.4752, -4.22), (-0.7365, -0.466, -4.22), (-0.8217, -0.439, -4.22), (-0.9002, -0.3951, -4.22), (-0.9691, -0.336, -4.22), (-1.026, -0.264, -4.22), (-1.068, -0.1818, -4.22), (-1.093, -0.0927, -4.22), (-1.102, 1.312e-07, -4.22), (-1.093, 0.0927, -4.22), (-1.068, 0.1818, -4.22), (-1.026, 0.264, -4.22), (-0.9691, 0.336, -4.22), (-0.9002, 0.3951, -4.22), (-0.8217, 0.439, -4.22), (-0.7365, 0.4661, -4.22), (-0.6478, 0.4752, -4.22), (-0.5592, 0.4661, -4.22), (-0.474, 0.439, -4.22), (-0.3955, 0.3951, -4.22), (-0.2493, 0.321, -3.909), (-0.333, 0.4085, -3.909), (-0.1871, 0.2211, -3.909), (-0.1488, 0.1127, -3.909), (-0.1359, -1.97e-07, -3.909), (-0.1488, -0.1127, -3.909), (-0.1871, -0.2211, -3.909), (-0.2493, -0.321, -3.909), (-0.333, -0.4085, -3.909), (-0.4349, -0.4804, -3.909), (-0.5513, -0.5338, -3.909), (-0.6775, -0.5666, -3.909), (-0.8088, -0.5778, -3.909), (-0.9401, -0.5666, -3.909), (-1.066, -0.5338, -3.909), (-1.183, -0.4804, -3.909), (-1.285, -0.4085, -3.909), (-1.368, -0.321, -3.909), (-1.43, -0.2211, -3.909), (-1.469, -0.1127, -3.909), (-1.482, -9.389e-08, -3.909), (-1.469, 0.1127, -3.909), (-1.43, 0.2211, -3.909), (-1.368, 0.321, -3.909), (-1.285, 0.4085, -3.909), (-1.183, 0.4804, -3.909), (-1.066, 0.5338, -3.909), (-0.9401, 0.5666, -3.909), (-0.8088, 0.5778, -3.909), (-0.6775, 0.5667, -3.909), (-0.5513, 0.5338, -3.909), (-0.4349, 0.4804, -3.909), (-0.2331, 0.3548, -3.557), (-0.3274, 0.4516, -3.557), (-0.163, 0.2444, -3.557), (-0.1198, 0.1246, -3.557), (-0.1052, -3.076e-07, -3.557), (-0.1198, -0.1246, -3.557), (-0.163, -0.2444, -3.557), (-0.2331, -0.3548, -3.557), (-0.3274, -0.4516, -3.557), (-0.4424, -0.5311, -3.557), (-0.5735, -0.5901, -3.557), (-0.7158, -0.6264, -3.557), (-0.8638, -0.6387, -3.557), (-1.012, -0.6264, -3.557), (-1.154, -0.5901, -3.557), (-1.285, -0.5311, -3.557), (-1.4, -0.4516, -3.557), (-1.495, -0.3548, -3.557), (-1.565, -0.2444, -3.557), (-1.608, -0.1246, -3.557), (-1.622, -2.474e-07, -3.557), (-1.608, 0.1246, -3.557), (-1.565, 0.2444, -3.557), (-1.495, 0.3548, -3.557), (-1.4, 0.4516, -3.557), (-1.285, 0.5311, -3.557), (-1.154, 0.5901, -3.557), (-1.012, 0.6264, -3.557), (-0.8638, 0.6387, -3.557), (-0.7158, 0.6264, -3.557), (-0.5735, 0.5901, -3.557), (-0.4424, 0.5311, -3.557)], [], [(64, 0, 1), (65, 33, 32), (64, 1, 2), (65, 34, 33), (64, 2, 3), (65, 35, 34), (64, 3, 4), (65, 36, 35), (64, 4, 5), (65, 37, 36), (64, 5, 6), (65, 38, 37), (64, 6, 7), (65, 39, 38), (64, 7, 8), (65, 40, 39), (64, 8, 9), (65, 41, 40), (64, 9, 10), (65, 42, 41), (64, 10, 11), (65, 43, 42), (64, 11, 12), (65, 44, 43), (64, 12, 13), (65, 45, 44), (64, 13, 14), (65, 46, 45), (64, 14, 15), (65, 47, 46), (64, 15, 16), (65, 48, 47), (64, 16, 17), (65, 49, 48), (64, 17, 18), (65, 50, 49), (64, 18, 19), (65, 51, 50), (64, 19, 20), (65, 52, 51), (64, 20, 21), (65, 53, 52), (64, 21, 22), (65, 54, 53), (64, 22, 23), (65, 55, 54), (64, 23, 24), (65, 56, 55), (64, 24, 25), (65, 57, 56), (64, 25, 26), (65, 58, 57), (64, 26, 27), (65, 59, 58), (64, 27, 28), (65, 60, 59), (64, 28, 29), (65, 61, 60), (64, 29, 30), (65, 62, 61), (64, 30, 31), (65, 63, 62), (31, 0, 64), (65, 32, 63), (99, 67, 66, 98), (98, 66, 68, 100), (100, 68, 69, 101), (101, 69, 70, 102), (102, 70, 71, 103), (103, 71, 72, 104), (104, 72, 73, 105), (105, 73, 74, 106), (106, 74, 75, 107), (107, 75, 76, 108), (108, 76, 77, 109), (109, 77, 78, 110), (110, 78, 79, 111), (111, 79, 80, 112), (112, 80, 81, 113), (113, 81, 82, 114), (114, 82, 83, 115), (115, 83, 84, 116), (116, 84, 85, 117), (117, 85, 86, 118), (118, 86, 87, 119), (119, 87, 88, 120), (120, 88, 89, 121), (121, 89, 90, 122), (122, 90, 91, 123), (123, 91, 92, 124), (124, 92, 93, 125), (125, 93, 94, 126), (126, 94, 95, 127), (127, 95, 96, 128), (128, 96, 97, 129), (67, 99, 129, 97), (67, 163, 162, 66), (163, 131, 130, 162), (66, 162, 164, 68), (162, 130, 132, 164), (68, 164, 165, 69), (164, 132, 133, 165), (69, 165, 166, 70), (165, 133, 134, 166), (70, 166, 167, 71), (166, 134, 135, 167), (71, 167, 168, 72), (167, 135, 136, 168), (72, 168, 169, 73), (168, 136, 137, 169), (73, 169, 170, 74), (169, 137, 138, 170), (74, 170, 171, 75), (170, 138, 139, 171), (75, 171, 172, 76), (171, 139, 140, 172), (76, 172, 173, 77), (172, 140, 141, 173), (77, 173, 174, 78), (173, 141, 142, 174), (78, 174, 175, 79), (174, 142, 143, 175), (79, 175, 176, 80), (175, 143, 144, 176), (80, 176, 177, 81), (176, 144, 145, 177), (81, 177, 178, 82), (177, 145, 146, 178), (82, 178, 179, 83), (178, 146, 147, 179), (83, 179, 180, 84), (179, 147, 148, 180), (84, 180, 181, 85), (180, 148, 149, 181), (85, 181, 182, 86), (181, 149, 150, 182), (86, 182, 183, 87), (182, 150, 151, 183), (87, 183, 184, 88), (183, 151, 152, 184), (88, 184, 185, 89), (184, 152, 153, 185), (89, 185, 186, 90), (185, 153, 154, 186), (90, 186, 187, 91), (186, 154, 155, 187), (91, 187, 188, 92), (187, 155, 156, 188), (92, 188, 189, 93), (188, 156, 157, 189), (93, 189, 190, 94), (189, 157, 158, 190), (94, 190, 191, 95), (190, 158, 159, 191), (95, 191, 192, 96), (191, 159, 160, 192), (96, 192, 193, 97), (192, 160, 161, 193), (131, 163, 193, 161), (163, 67, 97, 193), (131, 195, 194, 130), (130, 194, 196, 132), (132, 196, 197, 133), (133, 197, 198, 134), (134, 198, 199, 135), (135, 199, 200, 136), (136, 200, 201, 137), (137, 201, 202, 138), (138, 202, 203, 139), (139, 203, 204, 140), (140, 204, 205, 141), (141, 205, 206, 142), (142, 206, 207, 143), (143, 207, 208, 144), (144, 208, 209, 145), (145, 209, 210, 146), (146, 210, 211, 147), (147, 211, 212, 148), (148, 212, 213, 149), (149, 213, 214, 150), (150, 214, 215, 151), (151, 215, 216, 152), (152, 216, 217, 153), (153, 217, 218, 154), (154, 218, 219, 155), (155, 219, 220, 156), (156, 220, 221, 157), (157, 221, 222, 158), (158, 222, 223, 159), (159, 223, 224, 160), (160, 224, 225, 161), (195, 131, 161, 225), (195, 227, 226, 194), (194, 226, 228, 196), (196, 228, 229, 197), (197, 229, 230, 198), (198, 230, 231, 199), (199, 231, 232, 200), (200, 232, 233, 201), (201, 233, 234, 202), (202, 234, 235, 203), (203, 235, 236, 204), (204, 236, 237, 205), (205, 237, 238, 206), (206, 238, 239, 207), (207, 239, 240, 208), (208, 240, 241, 209), (209, 241, 242, 210), (210, 242, 243, 211), (211, 243, 244, 212), (212, 244, 245, 213), (213, 245, 246, 214), (214, 246, 247, 215), (215, 247, 248, 216), (216, 248, 249, 217), (217, 249, 250, 218), (218, 250, 251, 219), (219, 251, 252, 220), (220, 252, 253, 221), (221, 253, 254, 222), (222, 254, 255, 223), (223, 255, 256, 224), (224, 256, 257, 225), (227, 195, 225, 257), (227, 259, 258, 226), (226, 258, 260, 228), (228, 260, 261, 229), (229, 261, 262, 230), (230, 262, 263, 231), (231, 263, 264, 232), (232, 264, 265, 233), (233, 265, 266, 234), (234, 266, 267, 235), (235, 267, 268, 236), (236, 268, 269, 237), (237, 269, 270, 238), (238, 270, 271, 239), (239, 271, 272, 240), (240, 272, 273, 241), (241, 273, 274, 242), (242, 274, 275, 243), (243, 275, 276, 244), (244, 276, 277, 245), (245, 277, 278, 246), (246, 278, 279, 247), (247, 279, 280, 248), (248, 280, 281, 249), (249, 281, 282, 250), (250, 282, 283, 251), (251, 283, 284, 252), (252, 284, 285, 253), (253, 285, 286, 254), (254, 286, 287, 255), (255, 287, 288, 256), (256, 288, 289, 257), (259, 227, 257, 289), (259, 291, 290, 258), (291, 32, 33, 290), (258, 290, 292, 260), (290, 33, 34, 292), (260, 292, 293, 261), (292, 34, 35, 293), (261, 293, 294, 262), (293, 35, 36, 294), (262, 294, 295, 263), (294, 36, 37, 295), (263, 295, 296, 264), (295, 37, 38, 296), (264, 296, 297, 265), (296, 38, 39, 297), (265, 297, 298, 266), (297, 39, 40, 298), (266, 298, 299, 267), (298, 40, 41, 299), (267, 299, 300, 268), (299, 41, 42, 300), (268, 300, 301, 269), (300, 42, 43, 301), (269, 301, 302, 270), (301, 43, 44, 302), (270, 302, 303, 271), (302, 44, 45, 303), (271, 303, 304, 272), (303, 45, 46, 304), (272, 304, 305, 273), (304, 46, 47, 305), (273, 305, 306, 274), (305, 47, 48, 306), (274, 306, 307, 275), (306, 48, 49, 307), (275, 307, 308, 276), (307, 49, 50, 308), (276, 308, 309, 277), (308, 50, 51, 309), (277, 309, 310, 278), (309, 51, 52, 310), (278, 310, 311, 279), (310, 52, 53, 311), (279, 311, 312, 280), (311, 53, 54, 312), (280, 312, 313, 281), (312, 54, 55, 313), (281, 313, 314, 282), (313, 55, 56, 314), (282, 314, 315, 283), (314, 56, 57, 315), (283, 315, 316, 284), (315, 57, 58, 316), (284, 316, 317, 285), (316, 58, 59, 317), (285, 317, 318, 286), (317, 59, 60, 318), (286, 318, 319, 287), (318, 60, 61, 319), (287, 319, 320, 288), (319, 61, 62, 320), (288, 320, 321, 289), (320, 62, 63, 321), (32, 291, 321, 63), (291, 259, 289, 321), (0, 323, 322, 1), (1, 322, 324, 2), (2, 324, 325, 3), (3, 325, 326, 4), (4, 326, 327, 5), (5, 327, 328, 6), (6, 328, 329, 7), (7, 329, 330, 8), (8, 330, 331, 9), (9, 331, 332, 10), (10, 332, 333, 11), (11, 333, 334, 12), (12, 334, 335, 13), (13, 335, 336, 14), (14, 336, 337, 15), (15, 337, 338, 16), (16, 338, 339, 17), (17, 339, 340, 18), (18, 340, 341, 19), (19, 341, 342, 20), (20, 342, 343, 21), (21, 343, 344, 22), (22, 344, 345, 23), (23, 345, 346, 24), (24, 346, 347, 25), (25, 347, 348, 26), (26, 348, 349, 27), (27, 349, 350, 28), (28, 350, 351, 29), (29, 351, 352, 30), (30, 352, 353, 31), (323, 0, 31, 353), (323, 355, 354, 322), (322, 354, 356, 324), (324, 356, 357, 325), (325, 357, 358, 326), (326, 358, 359, 327), (327, 359, 360, 328), (328, 360, 361, 329), (329, 361, 362, 330), (330, 362, 363, 331), (331, 363, 364, 332), (332, 364, 365, 333), (333, 365, 366, 334), (334, 366, 367, 335), (335, 367, 368, 336), (336, 368, 369, 337), (337, 369, 370, 338), (338, 370, 371, 339), (339, 371, 372, 340), (340, 372, 373, 341), (341, 373, 374, 342), (342, 374, 375, 343), (343, 375, 376, 344), (344, 376, 377, 345), (345, 377, 378, 346), (346, 378, 379, 347), (347, 379, 380, 348), (348, 380, 381, 349), (349, 381, 382, 350), (350, 382, 383, 351), (351, 383, 384, 352), (352, 384, 385, 353), (355, 323, 353, 385), (355, 387, 386, 354), (354, 386, 388, 356), (356, 388, 389, 357), (357, 389, 390, 358), (358, 390, 391, 359), (359, 391, 392, 360), (360, 392, 393, 361), (361, 393, 394, 362), (362, 394, 395, 363), (363, 395, 396, 364), (364, 396, 397, 365), (365, 397, 398, 366), (366, 398, 399, 367), (367, 399, 400, 368), (368, 400, 401, 369), (369, 401, 402, 370), (370, 402, 403, 371), (371, 403, 404, 372), (372, 404, 405, 373), (373, 405, 406, 374), (374, 406, 407, 375), (375, 407, 408, 376), (376, 408, 409, 377), (377, 409, 410, 378), (378, 410, 411, 379), (379, 411, 412, 380), (380, 412, 413, 381), (381, 413, 414, 382), (382, 414, 415, 383), (383, 415, 416, 384), (384, 416, 417, 385), (387, 355, 385, 417), (387, 419, 418, 386), (386, 418, 420, 388), (388, 420, 421, 389), (389, 421, 422, 390), (390, 422, 423, 391), (391, 423, 424, 392), (392, 424, 425, 393), (393, 425, 426, 394), (394, 426, 427, 395), (395, 427, 428, 396), (396, 428, 429, 397), (397, 429, 430, 398), (398, 430, 431, 399), (399, 431, 432, 400), (400, 432, 433, 401), (401, 433, 434, 402), (402, 434, 435, 403), (403, 435, 436, 404), (404, 436, 437, 405), (405, 437, 438, 406), (406, 438, 439, 407), (407, 439, 440, 408), (408, 440, 441, 409), (409, 441, 442, 410), (410, 442, 443, 411), (411, 443, 444, 412), (412, 444, 445, 413), (413, 445, 446, 414), (414, 446, 447, 415), (415, 447, 448, 416), (416, 448, 449, 417), (419, 387, 417, 449), (419, 451, 450, 418), (418, 450, 452, 420), (420, 452, 453, 421), (421, 453, 454, 422), (422, 454, 455, 423), (423, 455, 456, 424), (424, 456, 457, 425), (425, 457, 458, 426), (426, 458, 459, 427), (427, 459, 460, 428), (428, 460, 461, 429), (429, 461, 462, 430), (430, 462, 463, 431), (431, 463, 464, 432), (432, 464, 465, 433), (433, 465, 466, 434), (434, 466, 467, 435), (435, 467, 468, 436), (436, 468, 469, 437), (437, 469, 470, 438), (438, 470, 471, 439), (439, 471, 472, 440), (440, 472, 473, 441), (441, 473, 474, 442), (442, 474, 475, 443), (443, 475, 476, 444), (444, 476, 477, 445), (445, 477, 478, 446), (446, 478, 479, 447), (447, 479, 480, 448), (448, 480, 481, 449), (451, 419, 449, 481), (451, 483, 482, 450), (483, 99, 98, 482), (450, 482, 484, 452), (482, 98, 100, 484), (452, 484, 485, 453), (484, 100, 101, 485), (453, 485, 486, 454), (485, 101, 102, 486), (454, 486, 487, 455), (486, 102, 103, 487), (455, 487, 488, 456), (487, 103, 104, 488), (456, 488, 489, 457), (488, 104, 105, 489), (457, 489, 490, 458), (489, 105, 106, 490), (458, 490, 491, 459), (490, 106, 107, 491), (459, 491, 492, 460), (491, 107, 108, 492), (460, 492, 493, 461), (492, 108, 109, 493), (461, 493, 494, 462), (493, 109, 110, 494), (462, 494, 495, 463), (494, 110, 111, 495), (463, 495, 496, 464), (495, 111, 112, 496), (464, 496, 497, 465), (496, 112, 113, 497), (465, 497, 498, 466), (497, 113, 114, 498), (466, 498, 499, 467), (498, 114, 115, 499), (467, 499, 500, 468), (499, 115, 116, 500), (468, 500, 501, 469), (500, 116, 117, 501), (469, 501, 502, 470), (501, 117, 118, 502), (470, 502, 503, 471), (502, 118, 119, 503), (471, 503, 504, 472), (503, 119, 120, 504), (472, 504, 505, 473), (504, 120, 121, 505), (473, 505, 506, 474), (505, 121, 122, 506), (474, 506, 507, 475), (506, 122, 123, 507), (475, 507, 508, 476), (507, 123, 124, 508), (476, 508, 509, 477), (508, 124, 125, 509), (477, 509, 510, 478), (509, 125, 126, 510), (478, 510, 511, 479), (510, 126, 127, 511), (479, 511, 512, 480), (511, 127, 128, 512), (480, 512, 513, 481), (512, 128, 129, 513), (99, 483, 513, 129), (483, 451, 481, 513)])
me_cylinder.polygons.foreach_set('use_smooth', [True] * 544)
_uv = me_cylinder.uv_layers.new(name='UVTex')
_uv.uv.foreach_set('vector', [0.0, 0.3373, 0.001512, 0.3034, 0.001512, 0.2975, 1.0, 0.5717, 0.998, 0.5635, 0.998, 0.5647, 0.0, 0.3373, 0.001512, 0.2975, 0.001512, 0.2931, 1.0, 0.5717, 0.998, 0.5625, 0.998, 0.5635, 0.0, 0.3373, 0.001512, 0.2931, 0.001512, 0.2903, 1.0, 0.5717, 0.998, 0.562, 0.998, 0.5625, 0.0, 0.3373, 0.001512, 0.2903, 0.001512, 0.2894, 1.0, 0.5717, 0.998, 0.5618, 0.998, 0.562, 0.0, 0.3373, 0.001512, 0.2894, 0.001512, 0.2903, 1.0, 0.5717, 0.998, 0.562, 0.998, 0.5618, 0.0, 0.3373, 0.001512, 0.2903, 0.001512, 0.2931, 1.0, 0.5717, 0.998, 0.5625, 0.998, 0.562, 0.0, 0.3373, 0.001512, 0.2931, 0.001512, 0.2975, 1.0, 0.5717, 0.998, 0.5635, 0.998, 0.5625, 0.0, 0.3373, 0.001512, 0.2975, 0.001512, 0.3034, 1.0, 0.5717, 0.998, 0.5647, 0.998, 0.5635, 0.0, 0.3373, 0.001512, 0.3034, 0.001512, 0.3107, 1.0, 0.5717, 0.998, 0.5662, 0.998, 0.5647, 0.0, 0.3373, 0.001512, 0.3107, 0.001512, 0.319, 1.0, 0.5717, 0.998, 0.5679, 0.998, 0.5662, 0.0, 0.3373, 0.001512, 0.319, 0.001512, 0.3279, 1.0, 0.5717, 0.998, 0.5698, 0.998, 0.5679, 0.0, 0.3373, 0.001512, 0.3279, 0.001512, 0.3373, 1.0, 0.5717, 0.998, 0.5717, 0.998, 0.5698, 0.0, 0.3373, 0.001512, 0.3373, 0.001512, 0.3466, 1.0, 0.5717, 0.998, 0.5736, 0.998, 0.5717, 0.0, 0.3373, 0.001512, 0.3466, 0.001512, 0.3556, 1.0, 0.5717, 0.998, 0.5755, 0.998, 0.5736, 0.0, 0.3373, 0.001512, 0.3556, 0.001512, 0.3639, 1.0, 0.5717, 0.998, 0.5772, 0.998, 0.5755, 0.0, 0.3373, 0.001512, 0.3639, 0.001512, 0.3711, 1.0, 0.5717, 0.998, 0.5787, 0.998, 0.5772, 0.0, 0.3373, 0.001512, 0.3711, 0.001512, 0.3771, 1.0, 0.5717, 0.998, 0.5799, 0.998, 0.5787, 0.0, 0.3373, 0.001512, 0.3771, 0.001512, 0.3815, 1.0, 0.5717, 0.998, 0.5808, 0.998, 0.5799, 0.0, 0.3373, 0.001512, 0.3815, 0.001512, 0.3842, 1.0, 0.5717, 0.998, 0.5814, 0.998, 0.5808, 0.0, 0.3373, 0.001512, 0.3842, 0.001512, 0.3851, 1.0, 0.5717, 0.998, 0.5816, 0.998, 0.5814, 0.0, 0.3373, 0.001512, 0.3851, 0.001512, 0.3842, 1.0, 0.5717, 0.998, 0.5814, 0.998, 0.5816, 0.0, 0.3373, 0.001512, 0.3842, 0.001512, 0.3815, 1.0, 0.5717, 0.998, 0.5808, 0.998, 0.5814, 0.0, 0.3373, 0.001512, 0.3815, 0.001512, 0.3771, 1.0, 0.5717, 0.998, 0.5799, 0.998, 0.5808, 0.0, 0.3373, 0.001512, 0.3771, 0.001512, 0.3711, 1.0, 0.5717, 0.998, 0.5787, 0.998, 0.5799, 0.0, 0.3373, 0.001512, 0.3711, 0.001512, 0.3639, 1.0, 0.5717, 0.998, 0.5772, 0.998, 0.5787, 0.0, 0.3373, 0.001512, 0.3639, 0.001512, 0.3556, 1.0, 0.5717, 0.998, 0.5755, 0.998, 0.5772, 0.0, 0.3373, 0.001512, 0.3556, 0.001512, 0.3466, 1.0, 0.5717, 0.998, 0.5736, 0.998, 0.5755, 0.0, 0.3373, 0.001512, 0.3466, 0.001512, 0.3373, 1.0, 0.5717, 0.998, 0.5717, 0.998, 0.5736, 0.0, 0.3373, 0.001512, 0.3373, 0.001512, 0.3279, 1.0, 0.5717, 0.998, 0.5698, 0.998, 0.5717, 0.0, 0.3373, 0.001512, 0.3279, 0.001512, 0.319, 1.0, 0.5717, 0.998, 0.5679, 0.998, 0.5698, 0.0, 0.3373, 0.001512, 0.319, 0.001512, 0.3107, 1.0, 0.5717, 0.998, 0.5662, 0.998, 0.5679, 0.001512, 0.3107, 0.001512, 0.3034, 0.0, 0.3373, 1.0, 0.5717, 0.998, 0.5647, 0.998, 0.5662, 0.1878, 0.1612, 0.3721, 0.1542, 0.3721, 0.0927, 0.1878, 0.1009, 0.1878, 0.1009, 0.3721, 0.0927, 0.3721, 0.04701, 0.1878, 0.05615, 0.1878, 0.05615, 0.3721, 0.04701, 0.3721, 0.01887, 0.1878, 0.02857, 0.1878, 0.02857, 0.3721, 0.01887, 0.3721, 0.009372, 0.1878, 0.01926, 0.1878, 0.01926, 0.3721, 0.009372, 0.3721, 0.01887, 0.1878, 0.02857, 0.1878, 0.02857, 0.3721, 0.01887, 0.3721, 0.04701, 0.1878, 0.05615, 0.1878, 0.05615, 0.3721, 0.04701, 0.3721, 0.0927, 0.1878, 0.1009, 0.1878, 0.1009, 0.3721, 0.0927, 0.3721, 0.1542, 0.1878, 0.1612, 0.1878, 0.1612, 0.3721, 0.1542, 0.3721, 0.2291, 0.1878, 0.2346, 0.1878, 0.2346, 0.3721, 0.2291, 0.3721, 0.3146, 0.1878, 0.3184, 0.1878, 0.3184, 0.3721, 0.3146, 0.3721, 0.4074, 0.1878, 0.4093, 0.1878, 0.4093, 0.3721, 0.4074, 0.3721, 0.5038, 0.1878, 0.5038, 0.1878, 0.5038, 0.3721, 0.5038, 0.3721, 0.6003, 0.1878, 0.5984, 0.1878, 0.5984, 0.3721, 0.6003, 0.3721, 0.6931, 0.1878, 0.6893, 0.1878, 0.6893, 0.3721, 0.6931, 0.3721, 0.7785, 0.1878, 0.773, 0.1878, 0.773, 0.3721, 0.7785, 0.3721, 0.8535, 0.1878, 0.8465, 0.1878, 0.8465, 0.3721, 0.8535, 0.3721, 0.915, 0.1878, 0.9067, 0.1878, 0.9067, 0.3721, 0.915, 0.3721, 0.9607, 0.1878, 0.9515, 0.1878, 0.9515, 0.3721, 0.9607, 0.3721, 0.9888, 0.1878, 0.9791, 0.1878, 0.9791, 0.3721, 0.9888, 0.3721, 0.9983, 0.1878, 0.9884, 0.1878, 0.9884, 0.3721, 0.9983, 0.3721, 0.9888, 0.1878, 0.9791, 0.1878, 0.9791, 0.3721, 0.9888, 0.3721, 0.9607, 0.1878, 0.9515, 0.1878, 0.9515, 0.3721, 0.9607, 0.3721, 0.915, 0.1878, 0.9067, 0.1878, 0.9067, 0.3721, 0.915, 0.3721, 0.8535, 0.1878, 0.8465, 0.1878, 0.8465, 0.3721, 0.8535, 0.3721, 0.7785, 0.1878, 0.773, 0.1878, 0.773, 0.3721, 0.7785, 0.3721, 0.6931, 0.1878, 0.6893, 0.1878, 0.6893, 0.3721, 0.6931, 0.3721, 0.6003, 0.1878, 0.5984, 0.1878, 0.5984, 0.3721, 0.6003, 0.3721, 0.5038, 0.1878, 0.5038, 0.1878, 0.5038, 0.3721, 0.5038, 0.3721, 0.4074, 0.1878, 0.4093, 0.1878, 0.4093, 0.3721, 0.4074, 0.3721, 0.3146, 0.1878, 0.3184, 0.1878, 0.3184, 0.3721, 0.3146, 0.3721, 0.2291, 0.1878, 0.2346, 0.3721, 0.1542, 0.1878, 0.1612, 0.1878, 0.2346, 0.3721, 0.2291, 0.3721, 0.1542, 0.5328, 0.1464, 0.5328, 0.08426, 0.3721, 0.0927, 0.5328, 0.1464, 0.6418, 0.1668, 0.6418, 0.1076, 0.5328, 0.08426, 0.3721, 0.0927, 0.5328, 0.08426, 0.5328, 0.03806, 0.3721, 0.04701, 0.5328, 0.08426, 0.6418, 0.1076, 0.6418, 0.06362, 0.5328, 0.03806, 0.3721, 0.04701, 0.5328, 0.03806, 0.5328, 0.009607, 0.3721, 0.01887, 0.5328, 0.03806, 0.6418, 0.06362, 0.6418, 0.03653, 0.5328, 0.009607, 0.3721, 0.01887, 0.5328, 0.009607, 0.5328, 0.0, 0.3721, 0.009372, 0.5328, 0.009607, 0.6418, 0.03653, 0.6418, 0.02738, 0.5328, 0.0, 0.3721, 0.009372, 0.5328, 0.0, 0.5328, 0.009607, 0.3721, 0.01887, 0.5328, 0.0, 0.6418, 0.02738, 0.6418, 0.03653, 0.5328, 0.009607, 0.3721, 0.01887, 0.5328, 0.009607, 0.5328, 0.03806, 0.3721, 0.04701, 0.5328, 0.009607, 0.6418, 0.03653, 0.6418, 0.06362, 0.5328, 0.03806, 0.3721, 0.04701, 0.5328, 0.03806, 0.5328, 0.08427, 0.3721, 0.0927, 0.5328, 0.03806, 0.6418, 0.06362, 0.6418, 0.1076, 0.5328, 0.08427, 0.3721, 0.0927, 0.5328, 0.08427, 0.5328, 0.1464, 0.3721, 0.1542, 0.5328, 0.08427, 0.6418, 0.1076, 0.6418, 0.1668, 0.5328, 0.1464, 0.3721, 0.1542, 0.5328, 0.1464, 0.5328, 0.2222, 0.3721, 0.2291, 0.5328, 0.1464, 0.6418, 0.1668, 0.6418, 0.239, 0.5328, 0.2222, 0.3721, 0.2291, 0.5328, 0.2222, 0.5328, 0.3087, 0.3721, 0.3146, 0.5328, 0.2222, 0.6418, 0.239, 0.6418, 0.3213, 0.5328, 0.3087, 0.3721, 0.3146, 0.5328, 0.3087, 0.5328, 0.4025, 0.3721, 0.4074, 0.5328, 0.3087, 0.6418, 0.3213, 0.6418, 0.4106, 0.5328, 0.4025, 0.3721, 0.4074, 0.5328, 0.4025, 0.5328, 0.5, 0.3721, 0.5038, 0.5328, 0.4025, 0.6418, 0.4106, 0.6418, 0.5035, 0.5328, 0.5, 0.3721, 0.5038, 0.5328, 0.5, 0.5328, 0.5975, 0.3721, 0.6003, 0.5328, 0.5, 0.6418, 0.5035, 0.6418, 0.5964, 0.5328, 0.5975, 0.3721, 0.6003, 0.5328, 0.5975, 0.5328, 0.6913, 0.3721, 0.6931, 0.5328, 0.5975, 0.6418, 0.5964, 0.6418, 0.6858, 0.5328, 0.6913, 0.3721, 0.6931, 0.5328, 0.6913, 0.5328, 0.7778, 0.3721, 0.7785, 0.5328, 0.6913, 0.6418, 0.6858, 0.6418, 0.7681, 0.5328, 0.7778, 0.3721, 0.7785, 0.5328, 0.7778, 0.5328, 0.8536, 0.3721, 0.8535, 0.5328, 0.7778, 0.6418, 0.7681, 0.6418, 0.8402, 0.5328, 0.8536, 0.3721, 0.8535, 0.5328, 0.8536, 0.5328, 0.9157, 0.3721, 0.915, 0.5328, 0.8536, 0.6418, 0.8402, 0.6418, 0.8995, 0.5328, 0.9157, 0.3721, 0.915, 0.5328, 0.9157, 0.5328, 0.9619, 0.3721, 0.9607, 0.5328, 0.9157, 0.6418, 0.8995, 0.6418, 0.9435, 0.5328, 0.9619, 0.3721, 0.9607, 0.5328, 0.9619, 0.5328, 0.9904, 0.3721, 0.9888, 0.5328, 0.9619, 0.6418, 0.9435, 0.6418, 0.9706, 0.5328, 0.9904, 0.3721, 0.9888, 0.5328, 0.9904, 0.5328, 1.0, 0.3721, 0.9983, 0.5328, 0.9904, 0.6418, 0.9706, 0.6418, 0.9797, 0.5328, 1.0, 0.3721, 0.9983, 0.5328, 1.0, 0.5328, 0.9904, 0.3721, 0.9888, 0.5328, 1.0, 0.6418, 0.9797, 0.6418, 0.9706, 0.5328, 0.9904, 0.3721, 0.9888, 0.5328, 0.9904, 0.5328, 0.9619, 0.3721, 0.9607, 0.5328, 0.9904, 0.6418, 0.9706, 0.6418, 0.9435, 0.5328, 0.9619, 0.3721, 0.9607, 0.5328, 0.9619, 0.5328, 0.9157, 0.3721, 0.915, 0.5328, 0.9619, 0.6418, 0.9435, 0.6418, 0.8995, 0.5328, 0.9157, 0.3721, 0.915, 0.5328, 0.9157, 0.5328, 0.8536, 0.3721, 0.8535, 0.5328, 0.9157, 0.6418, 0.8995, 0.6418, 0.8402, 0.5328, 0.8536, 0.3721, 0.8535, 0.5328, 0.8536, 0.5328, 0.7778, 0.3721, 0.7785, 0.5328, 0.8536, 0.6418, 0.8402, 0.6418, 0.7681, 0.5328, 0.7778, 0.3721, 0.7785, 0.5328, 0.7778, 0.5328, 0.6913, 0.3721, 0.6931, 0.5328, 0.7778, 0.6418, 0.7681, 0.6418, 0.6858, 0.5328, 0.6913, 0.3721, 0.6931, 0.5328, 0.6913, 0.5328, 0.5975, 0.3721, 0.6003, 0.5328, 0.6913, 0.6418, 0.6858, 0.6418, 0.5964, 0.5328, 0.5975, 0.3721, 0.6003, 0.5328, 0.5975, 0.5328, 0.5, 0.3721, 0.5038, 0.5328, 0.5975, 0.6418, 0.5964, 0.6418, 0.5035, 0.5328, 0.5, 0.3721, 0.5038, 0.5328, 0.5, 0.5328, 0.4025, 0.3721, 0.4074, 0.5328, 0.5, 0.6418, 0.5035, 0.6418, 0.4107, 0.5328, 0.4025, 0.3721, 0.4074, 0.5328, 0.4025, 0.5328, 0.3087, 0.3721, 0.3146, 0.5328, 0.4025, 0.6418, 0.4107, 0.6418, 0.3213, 0.5328, 0.3087, 0.3721, 0.3146, 0.5328, 0.3087, 0.5328, 0.2222, 0.3721, 0.2291, 0.5328, 0.3087, 0.6418, 0.3213, 0.6418, 0.239, 0.5328, 0.2222, 0.6418, 0.1668, 0.5328, 0.1464, 0.5328, 0.2222, 0.6418, 0.239, 0.5328, 0.1464, 0.3721, 0.1542, 0.3721, 0.2291, 0.5328, 0.2222, 0.6418, 0.1668, 0.7557, 0.2309, 0.7557, 0.1793, 0.6418, 0.1076, 0.6418, 0.1076, 0.7557, 0.1793, 0.7557, 0.1409, 0.6418, 0.06362, 0.6418, 0.06362, 0.7557, 0.1409, 0.7557, 0.1173, 0.6418, 0.03653, 0.6418, 0.03653, 0.7557, 0.1173, 0.7557, 0.1093, 0.6418, 0.02738, 0.6418, 0.02738, 0.7557, 0.1093, 0.7557, 0.1173, 0.6418, 0.03653, 0.6418, 0.03653, 0.7557, 0.1173, 0.7557, 0.1409, 0.6418, 0.06362, 0.6418, 0.06362, 0.7557, 0.1409, 0.7557, 0.1793, 0.6418, 0.1076, 0.6418, 0.1076, 0.7557, 0.1793, 0.7557, 0.2309, 0.6418, 0.1668, 0.6418, 0.1668, 0.7557, 0.2309, 0.7557, 0.2938, 0.6418, 0.239, 0.6418, 0.239, 0.7557, 0.2938, 0.7557, 0.3656, 0.6418, 0.3213, 0.6418, 0.3213, 0.7557, 0.3656, 0.7557, 0.4435, 0.6418, 0.4106, 0.6418, 0.4106, 0.7557, 0.4435, 0.7557, 0.5245, 0.6418, 0.5035, 0.6418, 0.5035, 0.7557, 0.5245, 0.7557, 0.6055, 0.6418, 0.5964, 0.6418, 0.5964, 0.7557, 0.6055, 0.7557, 0.6834, 0.6418, 0.6858, 0.6418, 0.6858, 0.7557, 0.6834, 0.7557, 0.7552, 0.6418, 0.7681, 0.6418, 0.7681, 0.7557, 0.7552, 0.7557, 0.8182, 0.6418, 0.8402, 0.6418, 0.8402, 0.7557, 0.8182, 0.7557, 0.8698, 0.6418, 0.8995, 0.6418, 0.8995, 0.7557, 0.8698, 0.7557, 0.9082, 0.6418, 0.9435, 0.6418, 0.9435, 0.7557, 0.9082, 0.7557, 0.9318, 0.6418, 0.9706, 0.6418, 0.9706, 0.7557, 0.9318, 0.7557, 0.9398, 0.6418, 0.9797, 0.6418, 0.9797, 0.7557, 0.9398, 0.7557, 0.9318, 0.6418, 0.9706, 0.6418, 0.9706, 0.7557, 0.9318, 0.7557, 0.9082, 0.6418, 0.9435, 0.6418, 0.9435, 0.7557, 0.9082, 0.7557, 0.8698, 0.6418, 0.8995, 0.6418, 0.8995, 0.7557, 0.8698, 0.7557, 0.8182, 0.6418, 0.8402, 0.6418, 0.8402, 0.7557, 0.8182, 0.7557, 0.7552, 0.6418, 0.7681, 0.6418, 0.7681, 0.7557, 0.7552, 0.7557, 0.6834, 0.6418, 0.6858, 0.6418, 0.6858, 0.7557, 0.6834, 0.7557, 0.6055, 0.6418, 0.5964, 0.6418, 0.5964, 0.7557, 0.6055, 0.7557, 0.5245, 0.6418, 0.5035, 0.6418, 0.5035, 0.7557, 0.5245, 0.7557, 0.4435, 0.6418, 0.4107, 0.6418, 0.4107, 0.7557, 0.4435, 0.7557, 0.3656, 0.6418, 0.3213, 0.6418, 0.3213, 0.7557, 0.3656, 0.7557, 0.2938, 0.6418, 0.239, 0.7557, 0.2309, 0.6418, 0.1668, 0.6418, 0.239, 0.7557, 0.2938, 0.7557, 0.2309, 0.8166, 0.2803, 0.8166, 0.2364, 0.7557, 0.1793, 0.7557, 0.1793, 0.8166, 0.2364, 0.8166, 0.2039, 0.7557, 0.1409, 0.7557, 0.1409, 0.8166, 0.2039, 0.8166, 0.1838, 0.7557, 0.1173, 0.7557, 0.1173, 0.8166, 0.1838, 0.8166, 0.177, 0.7557, 0.1093, 0.7557, 0.1093, 0.8166, 0.177, 0.8166, 0.1838, 0.7557, 0.1173, 0.7557, 0.1173, 0.8166, 0.1838, 0.8166, 0.2039, 0.7557, 0.1409, 0.7557, 0.1409, 0.8166, 0.2039, 0.8166, 0.2364, 0.7557, 0.1793, 0.7557, 0.1793, 0.8166, 0.2364, 0.8166, 0.2803, 0.7557, 0.2309, 0.7557, 0.2309, 0.8166, 0.2803, 0.8166, 0.3337, 0.7557, 0.2938, 0.7557, 0.2938, 0.8166, 0.3337, 0.8166, 0.3946, 0.7557, 0.3656, 0.7557, 0.3656, 0.8166, 0.3946, 0.8166, 0.4608, 0.7557, 0.4435, 0.7557, 0.4435, 0.8166, 0.4608, 0.8166, 0.5295, 0.7557, 0.5245, 0.7557, 0.5245, 0.8166, 0.5295, 0.8166, 0.5983, 0.7557, 0.6055, 0.7557, 0.6055, 0.8166, 0.5983, 0.8166, 0.6644, 0.7557, 0.6834, 0.7557, 0.6834, 0.8166, 0.6644, 0.8166, 0.7254, 0.7557, 0.7552, 0.7557, 0.7552, 0.8166, 0.7254, 0.8166, 0.7788, 0.7557, 0.8182, 0.7557, 0.8182, 0.8166, 0.7788, 0.8166, 0.8226, 0.7557, 0.8698, 0.7557, 0.8698, 0.8166, 0.8226, 0.8166, 0.8552, 0.7557, 0.9082, 0.7557, 0.9082, 0.8166, 0.8552, 0.8166, 0.8753, 0.7557, 0.9318, 0.7557, 0.9318, 0.8166, 0.8753, 0.8166, 0.882, 0.7557, 0.9398, 0.7557, 0.9398, 0.8166, 0.882, 0.8166, 0.8753, 0.7557, 0.9318, 0.7557, 0.9318, 0.8166, 0.8753, 0.8166, 0.8552, 0.7557, 0.9082, 0.7557, 0.9082, 0.8166, 0.8552, 0.8166, 0.8226, 0.7557, 0.8698, 0.7557, 0.8698, 0.8166, 0.8226, 0.8166, 0.7788, 0.7557, 0.8182, 0.7557, 0.8182, 0.8166, 0.7788, 0.8166, 0.7254, 0.7557, 0.7552, 0.7557, 0.7552, 0.8166, 0.7254, 0.8166, 0.6644, 0.7557, 0.6834, 0.7557, 0.6834, 0.8166, 0.6644, 0.8166, 0.5983, 0.7557, 0.6055, 0.7557, 0.6055, 0.8166, 0.5983, 0.8166, 0.5295, 0.7557, 0.5245, 0.7557, 0.5245, 0.8166, 0.5295, 0.8166, 0.4608, 0.7557, 0.4435, 0.7557, 0.4435, 0.8166, 0.4608, 0.8166, 0.3946, 0.7557, 0.3656, 0.7557, 0.3656, 0.8166, 0.3946, 0.8166, 0.3337, 0.7557, 0.2938, 0.8166, 0.2803, 0.7557, 0.2309, 0.7557, 0.2938, 0.8166, 0.3337, 0.8166, 0.2803, 0.8803, 0.3564, 0.8803, 0.324, 0.8166, 0.2364, 0.8166, 0.2364, 0.8803, 0.324, 0.8803, 0.2999, 0.8166, 0.2039, 0.8166, 0.2039, 0.8803, 0.2999, 0.8803, 0.2851, 0.8166, 0.1838, 0.8166, 0.1838, 0.8803, 0.2851, 0.8803, 0.2801, 0.8166, 0.177, 0.8166, 0.177, 0.8803, 0.2801, 0.8803, 0.2851, 0.8166, 0.1838, 0.8166, 0.1838, 0.8803, 0.2851, 0.8803, 0.2999, 0.8166, 0.2039, 0.8166, 0.2039, 0.8803, 0.2999, 0.8803, 0.324, 0.8166, 0.2364, 0.8166, 0.2364, 0.8803, 0.324, 0.8803, 0.3564, 0.8166, 0.2803, 0.8166, 0.2803, 0.8803, 0.3564, 0.8803, 0.3958, 0.8166, 0.3337, 0.8166, 0.3337, 0.8803, 0.3958, 0.8803, 0.4408, 0.8166, 0.3946, 0.8166, 0.3946, 0.8803, 0.4408, 0.8803, 0.4896, 0.8166, 0.4608, 0.8166, 0.4608, 0.8803, 0.4896, 0.8803, 0.5404, 0.8166, 0.5295, 0.8166, 0.5295, 0.8803, 0.5404, 0.8803, 0.5912, 0.8166, 0.5983, 0.8166, 0.5983, 0.8803, 0.5912, 0.8803, 0.64, 0.8166, 0.6644, 0.8166, 0.6644, 0.8803, 0.64, 0.8803, 0.685, 0.8166, 0.7254, 0.8166, 0.7254, 0.8803, 0.685, 0.8803, 0.7244, 0.8166, 0.7788, 0.8166, 0.7788, 0.8803, 0.7244, 0.8803, 0.7568, 0.8166, 0.8226, 0.8166, 0.8226, 0.8803, 0.7568, 0.8803, 0.7809, 0.8166, 0.8552, 0.8166, 0.8552, 0.8803, 0.7809, 0.8803, 0.7957, 0.8166, 0.8753, 0.8166, 0.8753, 0.8803, 0.7957, 0.8803, 0.8007, 0.8166, 0.882, 0.8166, 0.882, 0.8803, 0.8007, 0.8803, 0.7957, 0.8166, 0.8753, 0.8166, 0.8753, 0.8803, 0.7957, 0.8803, 0.7809, 0.8166, 0.8552, 0.8166, 0.8552, 0.8803, 0.7809, 0.8803, 0.7568, 0.8166, 0.8226, 0.8166, 0.8226, 0.8803, 0.7568, 0.8803, 0.7244, 0.8166, 0.7788, 0.8166, 0.7788, 0.8803, 0.7244, 0.8803, 0.685, 0.8166, 0.7254, 0.8166, 0.7254, 0.8803, 0.685, 0.8803, 0.64, 0.8166, 0.6644, 0.8166, 0.6644, 0.8803, 0.64, 0.8803, 0.5912, 0.8166, 0.5983, 0.8166, 0.5983, 0.8803, 0.5912, 0.8803, 0.5404, 0.8166, 0.5295, 0.8166, 0.5295, 0.8803, 0.5404, 0.8803, 0.4896, 0.8166, 0.4608, 0.8166, 0.4608, 0.8803, 0.4896, 0.8803, 0.4408, 0.8166, 0.3946, 0.8166, 0.3946, 0.8803, 0.4408, 0.8803, 0.3958, 0.8166, 0.3337, 0.8803, 0.3564, 0.8166, 0.2803, 0.8166, 0.3337, 0.8803, 0.3958, 0.8803, 0.3564, 0.9492, 0.4733, 0.9492, 0.4599, 0.8803, 0.324, 0.9492, 0.4733, 0.998, 0.5647, 0.998, 0.5635, 0.9492, 0.4599, 0.8803, 0.324, 0.9492, 0.4599, 0.9492, 0.4498, 0.8803, 0.2999, 0.9492, 0.4599, 0.998, 0.5635, 0.998, 0.5625, 0.9492, 0.4498, 0.8803, 0.2999, 0.9492, 0.4498, 0.9492, 0.4437, 0.8803, 0.2851, 0.9492, 0.4498, 0.998, 0.5625, 0.998, 0.562, 0.9492, 0.4437, 0.8803, 0.2851, 0.9492, 0.4437, 0.9492, 0.4416, 0.8803, 0.2801, 0.9492, 0.4437, 0.998, 0.562, 0.998, 0.5618, 0.9492, 0.4416, 0.8803, 0.2801, 0.9492, 0.4416, 0.9492, 0.4437, 0.8803, 0.2851, 0.9492, 0.4416, 0.998, 0.5618, 0.998, 0.562, 0.9492, 0.4437, 0.8803, 0.2851, 0.9492, 0.4437, 0.9492, 0.4498, 0.8803, 0.2999, 0.9492, 0.4437, 0.998, 0.562, 0.998, 0.5625, 0.9492, 0.4498, 0.8803, 0.2999, 0.9492, 0.4498, 0.9492, 0.4599, 0.8803, 0.324, 0.9492, 0.4498, 0.998, 0.5625, 0.998, 0.5635, 0.9492, 0.4599, 0.8803, 0.324, 0.9492, 0.4599, 0.9492, 0.4733, 0.8803, 0.3564, 0.9492, 0.4599, 0.998, 0.5635, 0.998, 0.5647, 0.9492, 0.4733, 0.8803, 0.3564, 0.9492, 0.4733, 0.9492, 0.4898, 0.8803, 0.3958, 0.9492, 0.4733, 0.998, 0.5647, 0.998, 0.5662, 0.9492, 0.4898, 0.8803, 0.3958, 0.9492, 0.4898, 0.9492, 0.5085, 0.8803, 0.4408, 0.9492, 0.4898, 0.998, 0.5662, 0.998, 0.5679, 0.9492, 0.5085, 0.8803, 0.4408, 0.9492, 0.5085, 0.9492, 0.5289, 0.8803, 0.4896, 0.9492, 0.5085, 0.998, 0.5679, 0.998, 0.5698, 0.9492, 0.5289, 0.8803, 0.4896, 0.9492, 0.5289, 0.9492, 0.55, 0.8803, 0.5404, 0.9492, 0.5289, 0.998, 0.5698, 0.998, 0.5717, 0.9492, 0.55, 0.8803, 0.5404, 0.9492, 0.55, 0.9492, 0.5712, 0.8803, 0.5912, 0.9492, 0.55, 0.998, 0.5717, 0.998, 0.5736, 0.9492, 0.5712, 0.8803, 0.5912, 0.9492, 0.5712, 0.9492, 0.5915, 0.8803, 0.64, 0.9492, 0.5712, 0.998, 0.5736, 0.998, 0.5755, 0.9492, 0.5915, 0.8803, 0.64, 0.9492, 0.5915, 0.9492, 0.6103, 0.8803, 0.685, 0.9492, 0.5915, 0.998, 0.5755, 0.998, 0.5772, 0.9492, 0.6103, 0.8803, 0.685, 0.9492, 0.6103, 0.9492, 0.6267, 0.8803, 0.7244, 0.9492, 0.6103, 0.998, 0.5772, 0.998, 0.5787, 0.9492, 0.6267, 0.8803, 0.7244, 0.9492, 0.6267, 0.9492, 0.6402, 0.8803, 0.7568, 0.9492, 0.6267, 0.998, 0.5787, 0.998, 0.5799, 0.9492, 0.6402, 0.8803, 0.7568, 0.9492, 0.6402, 0.9492, 0.6502, 0.8803, 0.7809, 0.9492, 0.6402, 0.998, 0.5799, 0.998, 0.5808, 0.9492, 0.6502, 0.8803, 0.7809, 0.9492, 0.6502, 0.9492, 0.6564, 0.8803, 0.7957, 0.9492, 0.6502, 0.998, 0.5808, 0.998, 0.5814, 0.9492, 0.6564, 0.8803, 0.7957, 0.9492, 0.6564, 0.9492, 0.6585, 0.8803, 0.8007, 0.9492, 0.6564, 0.998, 0.5814, 0.998, 0.5816, 0.9492, 0.6585, 0.8803, 0.8007, 0.9492, 0.6585, 0.9492, 0.6564, 0.8803, 0.7957, 0.9492, 0.6585, 0.998, 0.5816, 0.998, 0.5814, 0.9492, 0.6564, 0.8803, 0.7957, 0.9492, 0.6564, 0.9492, 0.6502, 0.8803, 0.7809, 0.9492, 0.6564, 0.998, 0.5814, 0.998, 0.5808, 0.9492, 0.6502, 0.8803, 0.7809, 0.9492, 0.6502, 0.9492, 0.6402, 0.8803, 0.7568, 0.9492, 0.6502, 0.998, 0.5808, 0.998, 0.5799, 0.9492, 0.6402, 0.8803, 0.7568, 0.9492, 0.6402, 0.9492, 0.6267, 0.8803, 0.7244, 0.9492, 0.6402, 0.998, 0.5799, 0.998, 0.5787, 0.9492, 0.6267, 0.8803, 0.7244, 0.9492, 0.6267, 0.9492, 0.6103, 0.8803, 0.685, 0.9492, 0.6267, 0.998, 0.5787, 0.998, 0.5772, 0.9492, 0.6103, 0.8803, 0.685, 0.9492, 0.6103, 0.9492, 0.5915, 0.8803, 0.64, 0.9492, 0.6103, 0.998, 0.5772, 0.998, 0.5755, 0.9492, 0.5915, 0.8803, 0.64, 0.9492, 0.5915, 0.9492, 0.5712, 0.8803, 0.5912, 0.9492, 0.5915, 0.998, 0.5755, 0.998, 0.5736, 0.9492, 0.5712, 0.8803, 0.5912, 0.9492, 0.5712, 0.9492, 0.55, 0.8803, 0.5404, 0.9492, 0.5712, 0.998, 0.5736, 0.998, 0.5717, 0.9492, 0.55, 0.8803, 0.5404, 0.9492, 0.55, 0.9492, 0.5289, 0.8803, 0.4896, 0.9492, 0.55, 0.998, 0.5717, 0.998, 0.5698, 0.9492, 0.5289, 0.8803, 0.4896, 0.9492, 0.5289, 0.9492, 0.5085, 0.8803, 0.4408, 0.9492, 0.5289, 0.998, 0.5698, 0.998, 0.5679, 0.9492, 0.5085, 0.8803, 0.4408, 0.9492, 0.5085, 0.9492, 0.4898, 0.8803, 0.3958, 0.9492, 0.5085, 0.998, 0.5679, 0.998, 0.5662, 0.9492, 0.4898, 0.998, 0.5647, 0.9492, 0.4733, 0.9492, 0.4898, 0.998, 0.5662, 0.9492, 0.4733, 0.8803, 0.3564, 0.8803, 0.3958, 0.9492, 0.4898, 0.001512, 0.3034, 0.006876, 0.2727, 0.006876, 0.2608, 0.001512, 0.2975, 0.001512, 0.2975, 0.006876, 0.2608, 0.006876, 0.2519, 0.001512, 0.2931, 0.001512, 0.2931, 0.006876, 0.2519, 0.006876, 0.2465, 0.001512, 0.2903, 0.001512, 0.2903, 0.006876, 0.2465, 0.006876, 0.2446, 0.001512, 0.2894, 0.001512, 0.2894, 0.006876, 0.2446, 0.006876, 0.2465, 0.001512, 0.2903, 0.001512, 0.2903, 0.006876, 0.2465, 0.006876, 0.2519, 0.001512, 0.2931, 0.001512, 0.2931, 0.006876, 0.2519, 0.006876, 0.2608, 0.001512, 0.2975, 0.001512, 0.2975, 0.006876, 0.2608, 0.006876, 0.2727, 0.001512, 0.3034, 0.001512, 0.3034, 0.006876, 0.2727, 0.006876, 0.2872, 0.001512, 0.3107, 0.001512, 0.3107, 0.006876, 0.2872, 0.006876, 0.3037, 0.001512, 0.319, 0.001512, 0.319, 0.006876, 0.3037, 0.006876, 0.3217, 0.001512, 0.3279, 0.001512, 0.3279, 0.006876, 0.3217, 0.006876, 0.3403, 0.001512, 0.3373, 0.001512, 0.3373, 0.006876, 0.3403, 0.006876, 0.359, 0.001512, 0.3466, 0.001512, 0.3466, 0.006876, 0.359, 0.006876, 0.377, 0.001512, 0.3556, 0.001512, 0.3556, 0.006876, 0.377, 0.006876, 0.3935, 0.001512, 0.3639, 0.001512, 0.3639, 0.006876, 0.3935, 0.006876, 0.408, 0.001512, 0.3711, 0.001512, 0.3711, 0.006876, 0.408, 0.006876, 0.4199, 0.001512, 0.3771, 0.001512, 0.3771, 0.006876, 0.4199, 0.006876, 0.4287, 0.001512, 0.3815, 0.001512, 0.3815, 0.006876, 0.4287, 0.006876, 0.4342, 0.001512, 0.3842, 0.001512, 0.3842, 0.006876, 0.4342, 0.006876, 0.436, 0.001512, 0.3851, 0.001512, 0.3851, 0.006876, 0.436, 0.006876, 0.4342, 0.001512, 0.3842, 0.001512, 0.3842, 0.006876, 0.4342, 0.006876, 0.4287, 0.001512, 0.3815, 0.001512, 0.3815, 0.006876, 0.4287, 0.006876, 0.4199, 0.001512, 0.3771, 0.001512, 0.3771, 0.006876, 0.4199, 0.006876, 0.408, 0.001512, 0.3711, 0.001512, 0.3711, 0.006876, 0.408, 0.006876, 0.3935, 0.001512, 0.3639, 0.001512, 0.3639, 0.006876, 0.3935, 0.006876, 0.377, 0.001512, 0.3556, 0.001512, 0.3556, 0.006876, 0.377, 0.006876, 0.359, 0.001512, 0.3466, 0.001512, 0.3466, 0.006876, 0.359, 0.006876, 0.3403, 0.001512, 0.3373, 0.001512, 0.3373, 0.006876, 0.3403, 0.006876, 0.3217, 0.001512, 0.3279, 0.001512, 0.3279, 0.006876, 0.3217, 0.006876, 0.3037, 0.001512, 0.319, 0.001512, 0.319, 0.006876, 0.3037, 0.006876, 0.2872, 0.001512, 0.3107, 0.006876, 0.2727, 0.001512, 0.3034, 0.001512, 0.3107, 0.006876, 0.2872, 0.006876, 0.2727, 0.02265, 0.2334, 0.02265, 0.2114, 0.006876, 0.2608, 0.006876, 0.2608, 0.02265, 0.2114, 0.02265, 0.195, 0.006876, 0.2519, 0.006876, 0.2519, 0.02265, 0.195, 0.02265, 0.1849, 0.006876, 0.2465, 0.006876, 0.2465, 0.02265, 0.1849, 0.02265, 0.1815, 0.006876, 0.2446, 0.006876, 0.2446, 0.02265, 0.1815, 0.02265, 0.1849, 0.006876, 0.2465, 0.006876, 0.2465, 0.02265, 0.1849, 0.02265, 0.195, 0.006876, 0.2519, 0.006876, 0.2519, 0.02265, 0.195, 0.02265, 0.2114, 0.006876, 0.2608, 0.006876, 0.2608, 0.02265, 0.2114, 0.02265, 0.2334, 0.006876, 0.2727, 0.006876, 0.2727, 0.02265, 0.2334, 0.02265, 0.2603, 0.006876, 0.2872, 0.006876, 0.2872, 0.02265, 0.2603, 0.02265, 0.2909, 0.006876, 0.3037, 0.006876, 0.3037, 0.02265, 0.2909, 0.02265, 0.3241, 0.006876, 0.3217, 0.006876, 0.3217, 0.02265, 0.3241, 0.02265, 0.3587, 0.006876, 0.3403, 0.006876, 0.3403, 0.02265, 0.3587, 0.02265, 0.3932, 0.006876, 0.359, 0.006876, 0.359, 0.02265, 0.3932, 0.02265, 0.4265, 0.006876, 0.377, 0.006876, 0.377, 0.02265, 0.4265, 0.02265, 0.4571, 0.006876, 0.3935, 0.006876, 0.3935, 0.02265, 0.4571, 0.02265, 0.4839, 0.006876, 0.408, 0.006876, 0.408, 0.02265, 0.4839, 0.02265, 0.506, 0.006876, 0.4199, 0.006876, 0.4199, 0.02265, 0.506, 0.02265, 0.5223, 0.006876, 0.4287, 0.006876, 0.4287, 0.02265, 0.5223, 0.02265, 0.5324, 0.006876, 0.4342, 0.006876, 0.4342, 0.02265, 0.5324, 0.02265, 0.5358, 0.006876, 0.436, 0.006876, 0.436, 0.02265, 0.5358, 0.02265, 0.5324, 0.006876, 0.4342, 0.006876, 0.4342, 0.02265, 0.5324, 0.02265, 0.5223, 0.006876, 0.4287, 0.006876, 0.4287, 0.02265, 0.5223, 0.02265, 0.506, 0.006876, 0.4199, 0.006876, 0.4199, 0.02265, 0.506, 0.02265, 0.4839, 0.006876, 0.408, 0.006876, 0.408, 0.02265, 0.4839, 0.02265, 0.4571, 0.006876, 0.3935, 0.006876, 0.3935, 0.02265, 0.4571, 0.02265, 0.4265, 0.006876, 0.377, 0.006876, 0.377, 0.02265, 0.4265, 0.02265, 0.3932, 0.006876, 0.359, 0.006876, 0.359, 0.02265, 0.3932, 0.02265, 0.3587, 0.006876, 0.3403, 0.006876, 0.3403, 0.02265, 0.3587, 0.02265, 0.3241, 0.006876, 0.3217, 0.006876, 0.3217, 0.02265, 0.3241, 0.02265, 0.2909, 0.006876, 0.3037, 0.006876, 0.3037, 0.02265, 0.2909, 0.02265, 0.2603, 0.006876, 0.2872, 0.02265, 0.2334, 0.006876, 0.2727, 0.006876, 0.2872, 0.02265, 0.2603, 0.02265, 0.2334, 0.04735, 0.1989, 0.04735, 0.1698, 0.02265, 0.2114, 0.02265, 0.2114, 0.04735, 0.1698, 0.04735, 0.1482, 0.02265, 0.195, 0.02265, 0.195, 0.04735, 0.1482, 0.04735, 0.1349, 0.02265, 0.1849, 0.02265, 0.1849, 0.04735, 0.1349, 0.04735, 0.1304, 0.02265, 0.1815, 0.02265, 0.1815, 0.04735, 0.1304, 0.04735, 0.1349, 0.02265, 0.1849, 0.02265, 0.1849, 0.04735, 0.1349, 0.04735, 0.1482, 0.02265, 0.195, 0.02265, 0.195, 0.04735, 0.1482, 0.04735, 0.1698, 0.02265, 0.2114, 0.02265, 0.2114, 0.04735, 0.1698, 0.04735, 0.1989, 0.02265, 0.2334, 0.02265, 0.2334, 0.04735, 0.1989, 0.04735, 0.2344, 0.02265, 0.2603, 0.02265, 0.2603, 0.04735, 0.2344, 0.04735, 0.2749, 0.02265, 0.2909, 0.02265, 0.2909, 0.04735, 0.2749, 0.04735, 0.3188, 0.02265, 0.3241, 0.02265, 0.3241, 0.04735, 0.3188, 0.04735, 0.3645, 0.02265, 0.3587, 0.02265, 0.3587, 0.04735, 0.3645, 0.04735, 0.4101, 0.02265, 0.3932, 0.02265, 0.3932, 0.04735, 0.4101, 0.04735, 0.454, 0.02265, 0.4265, 0.02265, 0.4265, 0.04735, 0.454, 0.04735, 0.4945, 0.02265, 0.4571, 0.02265, 0.4571, 0.04735, 0.4945, 0.04735, 0.53, 0.02265, 0.4839, 0.02265, 0.4839, 0.04735, 0.53, 0.04735, 0.5591, 0.02265, 0.506, 0.02265, 0.506, 0.04735, 0.5591, 0.04735, 0.5807, 0.02265, 0.5223, 0.02265, 0.5223, 0.04735, 0.5807, 0.04735, 0.594, 0.02265, 0.5324, 0.02265, 0.5324, 0.04735, 0.594, 0.04735, 0.5985, 0.02265, 0.5358, 0.02265, 0.5358, 0.04735, 0.5985, 0.04735, 0.594, 0.02265, 0.5324, 0.02265, 0.5324, 0.04735, 0.594, 0.04735, 0.5807, 0.02265, 0.5223, 0.02265, 0.5223, 0.04735, 0.5807, 0.04735, 0.5591, 0.02265, 0.506, 0.02265, 0.506, 0.04735, 0.5591, 0.04735, 0.53, 0.02265, 0.4839, 0.02265, 0.4839, 0.04735, 0.53, 0.04735, 0.4945, 0.02265, 0.4571, 0.02265, 0.4571, 0.04735, 0.4945, 0.04735, 0.454, 0.02265, 0.4265, 0.02265, 0.4265, 0.04735, 0.454, 0.04735, 0.4101, 0.02265, 0.3932, 0.02265, 0.3932, 0.04735, 0.4101, 0.04735, 0.3645, 0.02265, 0.3587, 0.02265, 0.3587, 0.04735, 0.3645, 0.04735, 0.3188, 0.02265, 0.3241, 0.02265, 0.3241, 0.04735, 0.3188, 0.04735, 0.2749, 0.02265, 0.2909, 0.02265, 0.2909, 0.04735, 0.2749, 0.04735, 0.2344, 0.02265, 0.2603, 0.04735, 0.1989, 0.02265, 0.2334, 0.02265, 0.2603, 0.04735, 0.2344, 0.04735, 0.1989, 0.07736, 0.1721, 0.07736, 0.1387, 0.04735, 0.1698, 0.04735, 0.1698, 0.07736, 0.1387, 0.07736, 0.1138, 0.04735, 0.1482, 0.04735, 0.1482, 0.07736, 0.1138, 0.07736, 0.09854, 0.04735, 0.1349, 0.04735, 0.1349, 0.07736, 0.09854, 0.07736, 0.09338, 0.04735, 0.1304, 0.04735, 0.1304, 0.07736, 0.09338, 0.07736, 0.09854, 0.04735, 0.1349, 0.04735, 0.1349, 0.07736, 0.09854, 0.07736, 0.1138, 0.04735, 0.1482, 0.04735, 0.1482, 0.07736, 0.1138, 0.07736, 0.1387, 0.04735, 0.1698, 0.04735, 0.1698, 0.07736, 0.1387, 0.07736, 0.1721, 0.04735, 0.1989, 0.04735, 0.1989, 0.07736, 0.1721, 0.07736, 0.2128, 0.04735, 0.2344, 0.04735, 0.2344, 0.07736, 0.2128, 0.07736, 0.2592, 0.04735, 0.2749, 0.04735, 0.2749, 0.07736, 0.2592, 0.07736, 0.3096, 0.04735, 0.3188, 0.04735, 0.3188, 0.07736, 0.3096, 0.07736, 0.362, 0.04735, 0.3645, 0.04735, 0.3645, 0.07736, 0.362, 0.07736, 0.4144, 0.04735, 0.4101, 0.04735, 0.4101, 0.07736, 0.4144, 0.07736, 0.4648, 0.04735, 0.454, 0.04735, 0.454, 0.07736, 0.4648, 0.07736, 0.5113, 0.04735, 0.4945, 0.04735, 0.4945, 0.07736, 0.5113, 0.07736, 0.552, 0.04735, 0.53, 0.04735, 0.53, 0.07736, 0.552, 0.07736, 0.5854, 0.04735, 0.5591, 0.04735, 0.5591, 0.07736, 0.5854, 0.07736, 0.6102, 0.04735, 0.5807, 0.04735, 0.5807, 0.07736, 0.6102, 0.07736, 0.6255, 0.04735, 0.594, 0.04735, 0.594, 0.07736, 0.6255, 0.07736, 0.6307, 0.04735, 0.5985, 0.04735, 0.5985, 0.07736, 0.6307, 0.07736, 0.6255, 0.04735, 0.594, 0.04735, 0.594, 0.07736, 0.6255, 0.07736, 0.6102, 0.04735, 0.5807, 0.04735, 0.5807, 0.07736, 0.6102, 0.07736, 0.5854, 0.04735, 0.5591, 0.04735, 0.5591, 0.07736, 0.5854, 0.07736, 0.552, 0.04735, 0.53, 0.04735, 0.53, 0.07736, 0.552, 0.07736, 0.5113, 0.04735, 0.4945, 0.04735, 0.4945, 0.07736, 0.5113, 0.07736, 0.4648, 0.04735, 0.454, 0.04735, 0.454, 0.07736, 0.4648, 0.07736, 0.4144, 0.04735, 0.4101, 0.04735, 0.4101, 0.07736, 0.4144, 0.07736, 0.362, 0.04735, 0.3645, 0.04735, 0.3645, 0.07736, 0.362, 0.07736, 0.3096, 0.04735, 0.3188, 0.04735, 0.3188, 0.07736, 0.3096, 0.07736, 0.2592, 0.04735, 0.2749, 0.04735, 0.2749, 0.07736, 0.2592, 0.07736, 0.2128, 0.04735, 0.2344, 0.07736, 0.1721, 0.04735, 0.1989, 0.04735, 0.2344, 0.07736, 0.2128, 0.07736, 0.1721, 0.1084, 0.1758, 0.1084, 0.1263, 0.07736, 0.1387, 0.07736, 0.1387, 0.1084, 0.1263, 0.1084, 0.08957, 0.07736, 0.1138, 0.07736, 0.1138, 0.1084, 0.08957, 0.1084, 0.06692, 0.07736, 0.09854, 0.07736, 0.09854, 0.1084, 0.06692, 0.1084, 0.05928, 0.07736, 0.09338, 0.07736, 0.09338, 0.1084, 0.05928, 0.1084, 0.06693, 0.07736, 0.09854, 0.07736, 0.09854, 0.1084, 0.06693, 0.1084, 0.08957, 0.07736, 0.1138, 0.07736, 0.1138, 0.1084, 0.08957, 0.1084, 0.1263, 0.07736, 0.1387, 0.07736, 0.1387, 0.1084, 0.1263, 0.1084, 0.1758, 0.07736, 0.1721, 0.07736, 0.1721, 0.1084, 0.1758, 0.1084, 0.2361, 0.07736, 0.2128, 0.07736, 0.2128, 0.1084, 0.2361, 0.1084, 0.3049, 0.07736, 0.2592, 0.07736, 0.2592, 0.1084, 0.3049, 0.1084, 0.3796, 0.07736, 0.3096, 0.07736, 0.3096, 0.1084, 0.3796, 0.1084, 0.4572, 0.07736, 0.362, 0.07736, 0.362, 0.1084, 0.4572, 0.1084, 0.5348, 0.07736, 0.4144, 0.07736, 0.4144, 0.1084, 0.5348, 0.1084, 0.6095, 0.07736, 0.4648, 0.07736, 0.4648, 0.1084, 0.6095, 0.1084, 0.6783, 0.07736, 0.5113, 0.07736, 0.5113, 0.1084, 0.6783, 0.1084, 0.7386, 0.07736, 0.552, 0.07736, 0.552, 0.1084, 0.7386, 0.1084, 0.788, 0.07736, 0.5854, 0.07736, 0.5854, 0.1084, 0.788, 0.1084, 0.8248, 0.07736, 0.6102, 0.07736, 0.6102, 0.1084, 0.8248, 0.1084, 0.8475, 0.07736, 0.6255, 0.07736, 0.6255, 0.1084, 0.8475, 0.1084, 0.8551, 0.07736, 0.6307, 0.07736, 0.6307, 0.1084, 0.8551, 0.1084, 0.8475, 0.07736, 0.6255, 0.07736, 0.6255, 0.1084, 0.8475, 0.1084, 0.8248, 0.07736, 0.6102, 0.07736, 0.6102, 0.1084, 0.8248, 0.1084, 0.788, 0.07736, 0.5854, 0.07736, 0.5854, 0.1084, 0.788, 0.1084, 0.7386, 0.07736, 0.552, 0.07736, 0.552, 0.1084, 0.7386, 0.1084, 0.6783, 0.07736, 0.5113, 0.07736, 0.5113, 0.1084, 0.6783, 0.1084, 0.6095, 0.07736, 0.4648, 0.07736, 0.4648, 0.1084, 0.6095, 0.1084, 0.5348, 0.07736, 0.4144, 0.07736, 0.4144, 0.1084, 0.5348, 0.1084, 0.4572, 0.07736, 0.362, 0.07736, 0.362, 0.1084, 0.4572, 0.1084, 0.3796, 0.07736, 0.3096, 0.07736, 0.3096, 0.1084, 0.3796, 0.1084, 0.3049, 0.07736, 0.2592, 0.07736, 0.2592, 0.1084, 0.3049, 0.1084, 0.2361, 0.07736, 0.2128, 0.1084, 0.1758, 0.07736, 0.1721, 0.07736, 0.2128, 0.1084, 0.2361, 0.1084, 0.1758, 0.1437, 0.1725, 0.1437, 0.1167, 0.1084, 0.1263, 0.1437, 0.1725, 0.1878, 0.1612, 0.1878, 0.1009, 0.1437, 0.1167, 0.1084, 0.1263, 0.1437, 0.1167, 0.1437, 0.07529, 0.1084, 0.08957, 0.1437, 0.1167, 0.1878, 0.1009, 0.1878, 0.05615, 0.1437, 0.07529, 0.1084, 0.08957, 0.1437, 0.07529, 0.1437, 0.04976, 0.1084, 0.06692, 0.1437, 0.07529, 0.1878, 0.05615, 0.1878, 0.02857, 0.1437, 0.04976, 0.1084, 0.06692, 0.1437, 0.04976, 0.1437, 0.04114, 0.1084, 0.05928, 0.1437, 0.04976, 0.1878, 0.02857, 0.1878, 0.01926, 0.1437, 0.04114, 0.1084, 0.05928, 0.1437, 0.04114, 0.1437, 0.04976, 0.1084, 0.06693, 0.1437, 0.04114, 0.1878, 0.01926, 0.1878, 0.02857, 0.1437, 0.04976, 0.1084, 0.06693, 0.1437, 0.04976, 0.1437, 0.07529, 0.1084, 0.08957, 0.1437, 0.04976, 0.1878, 0.02857, 0.1878, 0.05615, 0.1437, 0.07529, 0.1084, 0.08957, 0.1437, 0.07529, 0.1437, 0.1167, 0.1084, 0.1263, 0.1437, 0.07529, 0.1878, 0.05615, 0.1878, 0.1009, 0.1437, 0.1167, 0.1084, 0.1263, 0.1437, 0.1167, 0.1437, 0.1725, 0.1084, 0.1758, 0.1437, 0.1167, 0.1878, 0.1009, 0.1878, 0.1612, 0.1437, 0.1725, 0.1084, 0.1758, 0.1437, 0.1725, 0.1437, 0.2405, 0.1084, 0.2361, 0.1437, 0.1725, 0.1878, 0.1612, 0.1878, 0.2346, 0.1437, 0.2405, 0.1084, 0.2361, 0.1437, 0.2405, 0.1437, 0.3181, 0.1084, 0.3049, 0.1437, 0.2405, 0.1878, 0.2346, 0.1878, 0.3184, 0.1437, 0.3181, 0.1084, 0.3049, 0.1437, 0.3181, 0.1437, 0.4022, 0.1084, 0.3796, 0.1437, 0.3181, 0.1878, 0.3184, 0.1878, 0.4093, 0.1437, 0.4022, 0.1084, 0.3796, 0.1437, 0.4022, 0.1437, 0.4897, 0.1084, 0.4572, 0.1437, 0.4022, 0.1878, 0.4093, 0.1878, 0.5038, 0.1437, 0.4897, 0.1084, 0.4572, 0.1437, 0.4897, 0.1437, 0.5773, 0.1084, 0.5348, 0.1437, 0.4897, 0.1878, 0.5038, 0.1878, 0.5984, 0.1437, 0.5773, 0.1084, 0.5348, 0.1437, 0.5773, 0.1437, 0.6614, 0.1084, 0.6095, 0.1437, 0.5773, 0.1878, 0.5984, 0.1878, 0.6893, 0.1437, 0.6614, 0.1084, 0.6095, 0.1437, 0.6614, 0.1437, 0.739, 0.1084, 0.6783, 0.1437, 0.6614, 0.1878, 0.6893, 0.1878, 0.773, 0.1437, 0.739, 0.1084, 0.6783, 0.1437, 0.739, 0.1437, 0.8069, 0.1084, 0.7386, 0.1437, 0.739, 0.1878, 0.773, 0.1878, 0.8465, 0.1437, 0.8069, 0.1084, 0.7386, 0.1437, 0.8069, 0.1437, 0.8627, 0.1084, 0.788, 0.1437, 0.8069, 0.1878, 0.8465, 0.1878, 0.9067, 0.1437, 0.8627, 0.1084, 0.788, 0.1437, 0.8627, 0.1437, 0.9042, 0.1084, 0.8248, 0.1437, 0.8627, 0.1878, 0.9067, 0.1878, 0.9515, 0.1437, 0.9042, 0.1084, 0.8248, 0.1437, 0.9042, 0.1437, 0.9297, 0.1084, 0.8475, 0.1437, 0.9042, 0.1878, 0.9515, 0.1878, 0.9791, 0.1437, 0.9297, 0.1084, 0.8475, 0.1437, 0.9297, 0.1437, 0.9383, 0.1084, 0.8551, 0.1437, 0.9297, 0.1878, 0.9791, 0.1878, 0.9884, 0.1437, 0.9383, 0.1084, 0.8551, 0.1437, 0.9383, 0.1437, 0.9297, 0.1084, 0.8475, 0.1437, 0.9383, 0.1878, 0.9884, 0.1878, 0.9791, 0.1437, 0.9297, 0.1084, 0.8475, 0.1437, 0.9297, 0.1437, 0.9042, 0.1084, 0.8248, 0.1437, 0.9297, 0.1878, 0.9791, 0.1878, 0.9515, 0.1437, 0.9042, 0.1084, 0.8248, 0.1437, 0.9042, 0.1437, 0.8627, 0.1084, 0.788, 0.1437, 0.9042, 0.1878, 0.9515, 0.1878, 0.9067, 0.1437, 0.8627, 0.1084, 0.788, 0.1437, 0.8627, 0.1437, 0.8069, 0.1084, 0.7386, 0.1437, 0.8627, 0.1878, 0.9067, 0.1878, 0.8465, 0.1437, 0.8069, 0.1084, 0.7386, 0.1437, 0.8069, 0.1437, 0.739, 0.1084, 0.6783, 0.1437, 0.8069, 0.1878, 0.8465, 0.1878, 0.773, 0.1437, 0.739, 0.1084, 0.6783, 0.1437, 0.739, 0.1437, 0.6614, 0.1084, 0.6095, 0.1437, 0.739, 0.1878, 0.773, 0.1878, 0.6893, 0.1437, 0.6614, 0.1084, 0.6095, 0.1437, 0.6614, 0.1437, 0.5773, 0.1084, 0.5348, 0.1437, 0.6614, 0.1878, 0.6893, 0.1878, 0.5984, 0.1437, 0.5773, 0.1084, 0.5348, 0.1437, 0.5773, 0.1437, 0.4897, 0.1084, 0.4572, 0.1437, 0.5773, 0.1878, 0.5984, 0.1878, 0.5038, 0.1437, 0.4897, 0.1084, 0.4572, 0.1437, 0.4897, 0.1437, 0.4022, 0.1084, 0.3796, 0.1437, 0.4897, 0.1878, 0.5038, 0.1878, 0.4093, 0.1437, 0.4022, 0.1084, 0.3796, 0.1437, 0.4022, 0.1437, 0.3181, 0.1084, 0.3049, 0.1437, 0.4022, 0.1878, 0.4093, 0.1878, 0.3184, 0.1437, 0.3181, 0.1084, 0.3049, 0.1437, 0.3181, 0.1437, 0.2405, 0.1084, 0.2361, 0.1437, 0.3181, 0.1878, 0.3184, 0.1878, 0.2346, 0.1437, 0.2405, 0.1878, 0.1612, 0.1437, 0.1725, 0.1437, 0.2405, 0.1878, 0.2346, 0.1437, 0.1725, 0.1084, 0.1758, 0.1084, 0.2361, 0.1437, 0.2405])
me_cylinder.materials.append(mat_texface)
me_cylinder.use_remesh_preserve_volume = False
me_cylinder.use_remesh_preserve_attributes = False
me_cylinder.use_mirror_vertex_groups = False
me_cylinder.update()
me_sphere = bpy.data.meshes.new('Sphere')
me_sphere.from_pydata([(-1.333e-06, 1.25e-06, 31.62), (-22.88, 16.62, 14.14), (8.74, 26.9, 14.14), (28.28, 4.856e-07, 14.14), (-8.74, 26.9, -14.14), (22.88, 16.62, -14.14), (-28.28, -7.508e-07, -14.14), (1.432e-06, -1.515e-06, -31.62), (-13.45, 9.772, 26.9), (5.137, 15.81, 26.9), (-8.313, 25.58, 16.63), (-26.9, 5.941e-07, 16.63), (16.63, 1.043e-06, 26.9), (21.76, 15.81, 16.63), (-30.08, 9.772, -1.941e-06), (-18.59, 25.58, -2.13e-06), (4.973e-08, 31.62, -1.581e-06), (18.59, 25.58, -5.047e-07), (30.08, 9.772, 6.886e-07), (-21.76, 15.81, -16.63), (8.313, 25.58, -16.63), (26.9, -8.593e-07, -16.63), (-16.63, -1.308e-06, -26.9), (-5.137, 15.81, -26.9), (13.45, 9.772, -26.9), (-24.33, 17.68, -2.035e-06), (-20.73, 21.1, 7.071), (-21.46, 21.63, -2.082e-06), (-19.66, 23.34, 3.536), (-22.53, 19.39, 3.536), (-22.9, 19.65, -2.059e-06), (-20.02, 23.61, -2.106e-06), (-20.2, 22.22, 5.303), (-19.12, 24.46, 1.768), (-21.63, 20.25, 5.303), (-23.43, 18.53, 1.768), (-20.56, 22.49, 1.768), (-21.1, 21.37, 3.536), (-22.0, 20.51, 1.768), (-22.18, 20.64, -2.071e-06), (-20.74, 22.62, -2.094e-06), (-19.93, 22.78, 4.419), (-19.39, 23.9, 2.652), (-22.08, 19.82, 4.419), (-22.98, 18.96, 2.652), (-21.01, 22.06, 0.8839), (-20.11, 22.92, 2.652), (-21.82, 20.38, 3.536), (-20.38, 22.36, 3.536), (-21.73, 21.07, 0.8839), (-22.26, 19.95, 2.652), (-20.29, 23.05, 0.8839), (-19.57, 24.04, 0.8839), (-19.84, 23.48, 1.768), (-20.83, 21.93, 2.652), (-21.55, 20.94, 2.652), (-21.28, 21.5, 1.768), (-23.16, 19.09, 0.8839), (-22.45, 20.08, 0.8839), (-22.71, 19.52, 1.768), (-21.37, 20.81, 4.419), (-20.65, 21.8, 4.419), (-20.92, 21.24, 5.303), (-6.725, 4.886, 29.26), (-18.17, 13.2, 20.52), (2.569, 7.906, 29.26), (6.939, 21.36, 20.52), (0.2137, 26.24, 15.38), (-15.6, 21.1, 15.38), (-24.89, 8.312, 15.38), (-29.18, 4.886, -7.071), (-26.48, 13.2, 7.071), (-13.66, 26.24, -7.071), (4.37, 29.26, 7.071), (-4.37, 29.26, -7.071), (13.66, 26.24, 7.071), (20.73, 21.1, -7.071), (-25.02, 7.906, -15.38), (-15.25, 21.36, -15.38), (-0.2137, 26.24, -15.38), (15.6, 21.1, -15.38), (-22.45, -1.03e-06, -20.52), (-8.313, -1.412e-06, -29.26), (-6.939, 21.36, -20.52), (-2.569, 7.906, -29.26), (18.17, 13.2, -20.52), (6.725, 4.886, -29.26), (-10.88, 17.68, 21.76), (-4.156, 12.79, 26.9), (-1.588, 20.7, 21.76), (-20.17, 4.886, 21.76), (-28.49, 4.886, 8.313), (-4.156, 28.6, 8.313), (-13.45, 25.58, 8.313), (-9.294, 28.6, -1.855e-06), (-25.92, 12.79, -8.313), (-20.17, 20.7, -8.313), (4.156, 28.6, -8.313), (9.294, 28.6, -1.043e-06), (13.45, 25.58, -8.313), (-13.45, 15.81, -21.76), (-19.19, 7.906, -21.76), (-10.88, 7.906, -26.9), (10.88, 17.68, -21.76), (1.588, 20.7, -21.76), (4.156, 12.79, -26.9), (-19.08, 24.81, 0.4419)], [], [(9, 13, 12), (3, 12, 13), (18, 3, 13), (13, 17, 18), (21, 18, 5), (30, 25, 19), (26, 32, 10), (25, 35, 1), (34, 26, 1), (31, 40, 19), (40, 27, 19), (27, 39, 19), (39, 30, 19), (32, 41, 10), (41, 28, 10), (28, 42, 10), (42, 33, 10), (51, 36, 45), (45, 40, 51), (31, 51, 40), (40, 45, 27), (51, 31, 52), (52, 53, 51), (36, 51, 53), (53, 52, 33), (42, 28, 46), (46, 53, 42), (33, 42, 53), (53, 46, 36), (54, 36, 46), (46, 48, 54), (37, 54, 48), (48, 46, 28), (54, 37, 55), (55, 56, 54), (36, 54, 56), (56, 55, 38), (49, 27, 45), (45, 56, 49), (38, 49, 56), (56, 45, 36), (50, 38, 55), (55, 47, 50), (29, 50, 47), (47, 55, 37), (30, 57, 25), (57, 35, 25), (57, 30, 58), (58, 59, 57), (35, 57, 59), (59, 58, 38), (50, 29, 44), (44, 59, 50), (38, 50, 59), (59, 44, 35), (49, 38, 58), (58, 39, 49), (27, 49, 39), (39, 58, 30), (60, 34, 43), (43, 47, 60), (37, 60, 47), (47, 43, 29), (60, 37, 61), (61, 62, 60), (34, 60, 62), (62, 61, 32), (34, 62, 26), (62, 32, 26), (41, 32, 61), (61, 48, 41), (28, 41, 48), (48, 61, 37), (35, 44, 1), (44, 29, 1), (29, 43, 1), (43, 34, 1), (68, 10, 87), (87, 64, 68), (1, 68, 64), (64, 87, 8), (88, 8, 87), (87, 89, 88), (9, 88, 89), (89, 87, 10), (67, 2, 66), (66, 89, 67), (10, 67, 89), (89, 66, 9), (88, 9, 65), (65, 63, 88), (8, 88, 63), (65, 0, 63), (90, 11, 69), (69, 64, 90), (8, 90, 64), (64, 69, 1), (9, 66, 13), (66, 2, 13), (0, 65, 12), (65, 9, 12), (91, 14, 71), (71, 69, 91), (11, 91, 69), (69, 71, 1), (92, 16, 73), (73, 67, 92), (10, 92, 67), (67, 73, 2), (92, 10, 93), (93, 94, 92), (16, 92, 94), (94, 93, 15), (72, 4, 74), (74, 94, 72), (15, 72, 94), (94, 74, 16), (17, 76, 18), (76, 5, 18), (2, 75, 13), (75, 17, 13), (77, 19, 95), (95, 70, 77), (6, 77, 70), (70, 95, 14), (78, 4, 72), (72, 96, 78), (19, 78, 96), (96, 72, 15), (79, 20, 97), (97, 74, 79), (4, 79, 74), (74, 97, 16), (98, 16, 97), (97, 99, 98), (17, 98, 99), (99, 97, 20), (80, 5, 76), (76, 99, 80), (20, 80, 99), (99, 76, 17), (98, 17, 75), (75, 73, 98), (16, 98, 73), (73, 75, 2), (100, 23, 83), (83, 78, 100), (19, 100, 78), (78, 83, 4), (100, 19, 101), (101, 102, 100), (23, 100, 102), (102, 101, 22), (82, 7, 84), (84, 102, 82), (22, 82, 102), (102, 84, 23), (81, 22, 101), (101, 77, 81), (6, 81, 77), (77, 101, 19), (103, 24, 85), (85, 80, 103), (20, 103, 80), (80, 85, 5), (103, 20, 104), (104, 105, 103), (24, 103, 105), (105, 104, 23), (84, 7, 86), (86, 105, 84), (23, 84, 105), (105, 86, 24), (83, 23, 104), (104, 79, 83), (4, 83, 79), (79, 104, 20), (5, 85, 21), (85, 24, 21), (14, 95, 25), (95, 19, 25), (1, 71, 25), (71, 14, 25), (10, 68, 26), (68, 1, 26), (19, 96, 31), (96, 15, 31), (15, 93, 33), (93, 10, 33), (52, 106, 33), (106, 15, 33), (15, 106, 31), (106, 52, 31)])
me_sphere.use_remesh_preserve_volume = False
me_sphere.use_remesh_preserve_attributes = False
me_sphere.use_mirror_vertex_groups = False
me_sphere.update()
me_plane = bpy.data.meshes.new('Plane')
me_plane.from_pydata([(4.25, 4.06, 0.0001214), (4.25, -4.25, 0.0001214), (-4.06, -4.25, 0.0001214), (-4.06, 4.06, 0.0001214)], [], [(0, 3, 2, 1)])
me_plane.materials.append(mat_transparent)
me_plane.use_remesh_preserve_volume = False
me_plane.use_remesh_preserve_attributes = False
me_plane.use_mirror_vertex_groups = False
me_plane.update()

# ---- objects
ob_cylinder_004 = bpy.data.objects.new('Cylinder.004', me_cylinder_004)
ob_cylinder_002 = bpy.data.objects.new('Cylinder.002', me_cylinder_002)
ob_cube_002 = bpy.data.objects.new('Cube.002', me_cube_002)
ob_cube_001 = bpy.data.objects.new('Cube.001', me_cube_001)
ob_cube = bpy.data.objects.new('Cube', me_cube)
ob_cylinder = bpy.data.objects.new('Cylinder', me_cylinder)
ob_camera = bpy.data.objects.new('Camera', cam_camera_001)
ob_sphere = bpy.data.objects.new('Sphere', me_sphere)
ob_lamp_001 = bpy.data.objects.new('Lamp.001', light_lamp)
ob_plane = bpy.data.objects.new('Plane', me_plane)

# ---- transforms, parenting, visibility, modifiers, constraints
ob_cylinder_004.location = (0.0, 0.0, 0.0)
ob_cylinder_004.rotation_euler = (-0.0, 1.571, 0.0)
ob_cylinder_004.lock_rotations_4d = False
ob_cylinder_004.empty_display_type = 'ARROWS'
ob_cylinder_004.lineart.crease_threshold = 0.0
_m = ob_cylinder_004.modifiers.new('Mirror', 'MIRROR')
_m.use_axis = (False, True, False)
ob_cylinder_002.location = (0.0, 0.0, 0.0)
ob_cylinder_002.rotation_euler = (-0.0, 1.571, 0.0)
ob_cylinder_002.lock_rotations_4d = False
ob_cylinder_002.empty_display_type = 'ARROWS'
ob_cylinder_002.lineart.crease_threshold = 0.0
_m = ob_cylinder_002.modifiers.new('Mirror', 'MIRROR')
_m.use_axis = (False, True, False)
ob_cube_002.location = (0.0, 0.0, 0.0)
ob_cube_002.lock_rotations_4d = False
ob_cube_002.empty_display_type = 'ARROWS'
ob_cube_002.lineart.crease_threshold = 0.0
_m = ob_cube_002.modifiers.new('Mirror', 'MIRROR')
_m.use_axis = (False, True, False)
ob_cube_001.location = (0.0, 0.0, 0.0)
ob_cube_001.lock_rotations_4d = False
ob_cube_001.empty_display_type = 'ARROWS'
ob_cube_001.lineart.crease_threshold = 0.0
_m = ob_cube_001.modifiers.new('Mirror', 'MIRROR')
_m.use_axis = (False, True, False)
ob_cube.location = (0.0, 0.0, 0.0)
ob_cube.lock_rotations_4d = False
ob_cube.empty_display_type = 'ARROWS'
ob_cube.lineart.crease_threshold = 0.0
_m = ob_cube.modifiers.new('Mirror', 'MIRROR')
_m.use_axis = (False, True, False)
ob_cylinder.location = (0.0, 0.0, 0.0)
ob_cylinder.rotation_euler = (-0.0, 1.571, 0.0)
ob_cylinder.lock_rotations_4d = False
ob_cylinder.empty_display_type = 'ARROWS'
ob_cylinder.lineart.crease_threshold = 0.0
ob_camera.location = (10.0, -10.0, 11.6)
ob_camera.rotation_euler = (1.047, 0.0, 0.7854)
ob_camera.lock_rotations_4d = False
ob_camera.empty_display_type = 'ARROWS'
ob_camera.color = (0.0, 0.0, 0.0, 1.0)
ob_camera.lineart.crease_threshold = 0.0
ob_sphere.location = (-0.02993, 0.1261, 0.07312)
ob_sphere.rotation_euler = (1.571, -0.0, 1.571)
ob_sphere.lock_rotations_4d = False
ob_sphere.empty_display_type = 'ARROWS'
ob_sphere.color = (0.0, 0.0, 0.0, 1.0)
ob_sphere.show_instancer_for_render = False
ob_sphere.instance_type = 'VERTS'
ob_sphere.use_instance_vertices_rotation = True
ob_sphere.lineart.crease_threshold = 0.0
ob_lamp_001.parent = ob_sphere
ob_lamp_001.matrix_parent_inverse = Matrix(((-4.371e-08, 1.0, -2.118e-22, -0.1261), (4.371e-08, 1.911e-15, 1.0, -0.07312), (1.0, 4.371e-08, -4.371e-08, 0.02993), (0.0, 0.0, 0.0, 1.0)))
ob_lamp_001.location = (-0.02993, 0.1261, 0.07312)
ob_lamp_001.rotation_euler = (1.571, -0.0, 1.571)
ob_lamp_001.lock_rotations_4d = False
ob_lamp_001.empty_display_type = 'ARROWS'
ob_lamp_001.color = (0.0, 0.0, 0.0, 1.0)
ob_lamp_001.lineart.crease_threshold = 0.0
ob_plane.location = (0.0, 0.0, 0.0)
ob_plane.lock_rotations_4d = False
ob_plane.empty_display_type = 'ARROWS'
ob_plane.color = (0.0, 0.0, 0.0, 1.0)
ob_plane.lineart.crease_threshold = 0.0

# ---- collection membership
col_collection_1.objects.link(ob_cylinder_004)
col_collection_1.objects.link(ob_cylinder_002)
col_collection_1.objects.link(ob_cube_002)
col_collection_1.objects.link(ob_cube_001)
col_collection_1.objects.link(ob_cube)
col_collection_1.objects.link(ob_cylinder)
col_collection_2.objects.link(ob_camera)
col_collection_3.objects.link(ob_sphere)
col_collection_3.objects.link(ob_lamp_001)
col_collection_4.objects.link(ob_plane)

# ---- scene / render settings (as saved in the file)
scene.camera = ob_camera
scene.frame_start = 1; scene.frame_end = 1; scene.frame_set(1)
scene.render.engine = 'BLENDER_EEVEE_NEXT'
scene.render.image_settings.color_mode = 'RGB'
scene.render.image_settings.compression = 90
scene.render.resolution_x = 128
scene.render.resolution_y = 128
scene.render.pixel_aspect_x = 100.0
scene.render.pixel_aspect_y = 100.0
scene.render.fps = 25
scene.render.dither_intensity = 0.0
scene.render.use_compositing = False
scene.render.use_sequencer = False
scene.render.bake_margin = 2
scene.render.bake_bias = 0.0
scene.render.use_stamp_time = False
scene.render.use_stamp_date = False
scene.render.use_stamp_frame = False
scene.render.use_stamp_camera = False
scene.render.use_stamp_scene = False
scene.render.use_stamp_filename = False
scene.render.use_stamp_render_time = False
scene.render.stamp_font_size = 0
scene.cycles.use_denoising = False
scene.cycles.samples = 10
scene.cycles.sampling_pattern = 'TABULATED_SOBOL'
scene.cycles.light_sampling_threshold = 0.0
scene.cycles.use_adaptive_sampling = False
scene.cycles.use_light_tree = False
scene.cycles.blur_glossy = 0.0
scene.cycles.volume_bounces = 1
scene.cycles.pixel_filter_type = 'GAUSSIAN'
scene.cycles.sample_clamp_indirect = 0.0
scene.view_settings.view_transform = 'Raw'
bpy.context.view_layer.update()
